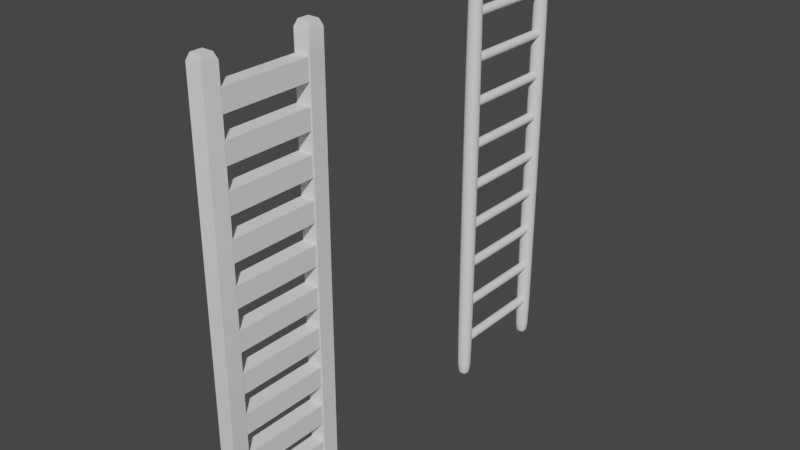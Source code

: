 # Source: BlenderLadder.blend  (saved by Blender 3.4.6; exported with 4.5.12 LTS)
import bpy
from mathutils import Matrix  # noqa: F401  (used for matrix-valued properties, if any)

bpy.ops.wm.read_factory_settings(use_empty=True)
scene = bpy.context.scene
scene.name = 'Scene'

# ---- collections
col_collection = bpy.data.collections.new('Collection'); scene.collection.children.link(col_collection)

# ---- node groups
ng_auto_smooth = bpy.data.node_groups.new('Auto Smooth', 'GeometryNodeTree')
_s = ng_auto_smooth.interface.new_socket(name='Geometry', in_out='OUTPUT', socket_type='NodeSocketGeometry')
_s = ng_auto_smooth.interface.new_socket(name='Geometry', in_out='INPUT', socket_type='NodeSocketGeometry')
_s = ng_auto_smooth.interface.new_socket(name='Angle', in_out='INPUT', socket_type='NodeSocketFloat')
_s.subtype = 'ANGLE'
_s.min_value = 0.0
_s.max_value = 3.142
ng_auto_smooth.is_modifier = True
_N = ng_auto_smooth.nodes; _L = ng_auto_smooth.links
n0 = _N.new('NodeGroupOutput'); n0.name = 'Group Output'; n0.location = (480, -100)
n1 = _N.new('NodeGroupInput'); n1.name = 'Group Input'; n1.location = (-420, -300)
n2 = _N.new('NodeGroupInput'); n2.name = 'Group Input.001'; n2.location = (-60, -100)
n3 = _N.new('GeometryNodeSetShadeSmooth'); n3.name = 'Set Shade Smooth'; n3.location = (120, -100)
n3.domain = 'EDGE'
n4 = _N.new('GeometryNodeSetShadeSmooth'); n4.name = 'Set Shade Smooth.001'; n4.location = (300, -100)
n5 = _N.new('GeometryNodeInputMeshEdgeAngle'); n5.name = 'Edge Angle'; n5.location = (-420, -220)
n6 = _N.new('GeometryNodeInputEdgeSmooth'); n6.name = 'Is Edge Smooth'; n6.location = (-60, -160)
n7 = _N.new('GeometryNodeInputShadeSmooth'); n7.name = 'Is Face Smooth'; n7.location = (-240, -340)
n8 = _N.new('FunctionNodeBooleanMath'); n8.name = 'Boolean Math'; n8.location = (-60, -220)
n9 = _N.new('FunctionNodeCompare'); n9.name = 'Compare'; n9.location = (-240, -180)
n9.operation = 'LESS_EQUAL'
_L.new(n5.outputs[0], n9.inputs[0])
_L.new(n4.outputs[0], n0.inputs[0])
_L.new(n1.outputs[1], n9.inputs[1])
_L.new(n9.outputs[0], n8.inputs[0])
_L.new(n7.outputs[0], n8.inputs[1])
_L.new(n2.outputs[0], n3.inputs[0])
_L.new(n6.outputs[0], n3.inputs[1])
_L.new(n3.outputs[0], n4.inputs[0])
_L.new(n8.outputs[0], n3.inputs[2])
n0.is_active_output = True

# ---- world
world_world = bpy.data.worlds.new('World'); scene.world = world_world
world_world.use_nodes = True; world_world.node_tree.nodes.clear()
_N = world_world.node_tree.nodes; _L = world_world.node_tree.links
n0 = _N.new('ShaderNodeOutputWorld'); n0.name = 'World Output'; n0.location = (300, 300)
n1 = _N.new('ShaderNodeBackground'); n1.name = 'Background'; n1.location = (10, 300)
n1.inputs[0].default_value = (0.05088, 0.05088, 0.05088, 1.0)
_L.new(n1.outputs[0], n0.inputs[0])
n0.is_active_output = True
world_world.color = (0.05088, 0.05088, 0.05088)
world_world.use_sun_shadow = False
world_world.sun_shadow_jitter_overblur = 0.0

# ---- meshes
me_plane = bpy.data.meshes.new('Plane')
me_plane.from_pydata([(-0.1875, 1.387, 0.0), (0.1875, 1.387, 0.0), (-0.1875, 1.762, 0.0), (0.1875, 1.762, 0.0), (-0.2009, -1.582, 0.009185), (0.1741, -1.582, 0.009185), (-0.2009, -1.207, 0.009185), (0.1741, -1.207, 0.009185), (-0.2261, 1.348, 0.1795), (0.2261, 1.348, 0.1795), (-0.2261, 1.801, 0.1795), (0.2261, 1.801, 0.1795), (-0.2396, -1.621, 0.1887), (0.2127, -1.621, 0.1887), (-0.2396, -1.169, 0.1887), (0.2127, -1.169, 0.1887), (-0.2261, 1.348, 12.13), (0.2261, 1.348, 12.13), (-0.2261, 1.801, 12.13), (0.2261, 1.801, 12.13), (-0.2396, -1.621, 12.14), (0.2127, -1.621, 12.14), (-0.2396, -1.169, 12.14), (0.2127, -1.169, 12.14), (-0.1576, 1.417, 12.31), (0.1576, 1.417, 12.31), (-0.1576, 1.732, 12.31), (0.1576, 1.732, 12.31), (-0.171, -1.553, 12.32), (0.1442, -1.553, 12.32), (-0.171, -1.237, 12.32), (0.1442, -1.237, 12.32), (-0.2261, 1.801, 0.7486), (-0.2261, 1.801, 1.318), (-0.2261, 1.801, 1.887), (-0.2261, 1.801, 2.456), (-0.2261, 1.801, 3.025), (-0.2261, 1.801, 3.594), (-0.2261, 1.801, 4.163), (-0.2261, 1.801, 4.732), (-0.2261, 1.801, 5.301), (-0.2261, 1.801, 5.87), (-0.2261, 1.801, 6.439), (-0.2261, 1.801, 7.008), (-0.2261, 1.801, 7.577), (-0.2261, 1.801, 8.146), (-0.2261, 1.801, 8.716), (-0.2261, 1.801, 9.285), (-0.2261, 1.801, 9.854), (-0.2261, 1.801, 10.42), (-0.2261, 1.801, 10.99), (-0.2261, 1.801, 11.56), (0.2261, 1.801, 11.56), (0.2261, 1.801, 10.99), (0.2261, 1.801, 10.42), (0.2261, 1.801, 9.854), (0.2261, 1.801, 9.285), (0.2261, 1.801, 8.716), (0.2261, 1.801, 8.146), (0.2261, 1.801, 7.577), (0.2261, 1.801, 7.008), (0.2261, 1.801, 6.439), (0.2261, 1.801, 5.87), (0.2261, 1.801, 5.301), (0.2261, 1.801, 4.732), (0.2261, 1.801, 4.163), (0.2261, 1.801, 3.594), (0.2261, 1.801, 3.025), (0.2261, 1.801, 2.456), (0.2261, 1.801, 1.887), (0.2261, 1.801, 1.318), (0.2261, 1.801, 0.7486), (0.2261, 1.348, 0.7486), (0.2261, 1.348, 1.318), (0.2261, 1.348, 1.887), (0.2261, 1.348, 2.456), (0.2261, 1.348, 3.025), (0.2261, 1.348, 3.594), (0.2261, 1.348, 4.163), (0.2261, 1.348, 4.732), (0.2261, 1.348, 5.301), (0.2261, 1.348, 5.87), (0.2261, 1.348, 6.439), (0.2261, 1.348, 7.008), (0.2261, 1.348, 7.577), (0.2261, 1.348, 8.146), (0.2261, 1.348, 8.716), (0.2261, 1.348, 9.285), (0.2261, 1.348, 9.854), (0.2261, 1.348, 10.42), (0.2261, 1.348, 10.99), (0.2261, 1.348, 11.56), (-0.2261, 1.348, 11.56), (-0.2261, 1.348, 10.99), (-0.2261, 1.348, 10.42), (-0.2261, 1.348, 9.854), (-0.2261, 1.348, 9.285), (-0.2261, 1.348, 8.716), (-0.2261, 1.348, 8.146), (-0.2261, 1.348, 7.577), (-0.2261, 1.348, 7.008), (-0.2261, 1.348, 6.439), (-0.2261, 1.348, 5.87), (-0.2261, 1.348, 5.301), (-0.2261, 1.348, 4.732), (-0.2261, 1.348, 4.163), (-0.2261, 1.348, 3.594), (-0.2261, 1.348, 3.025), (-0.2261, 1.348, 2.456), (-0.2261, 1.348, 1.887), (-0.2261, 1.348, 1.318), (-0.2261, 1.348, 0.7486), (-0.1653, 1.387, 0.0), (-0.1653, 1.762, 0.0), (-0.1994, 1.348, 0.1795), (-0.1994, 1.801, 0.1795), (-0.1994, 1.348, 12.13), (-0.1994, 1.801, 12.13), (-0.139, 1.417, 12.31), (-0.139, 1.732, 12.31), (-0.1994, 1.348, 0.7486), (-0.1994, 1.348, 1.318), (-0.1994, 1.348, 1.887), (-0.1994, 1.348, 2.456), (-0.1994, 1.348, 3.025), (-0.1994, 1.348, 3.594), (-0.1994, 1.348, 4.163), (-0.1994, 1.348, 4.732), (-0.1994, 1.348, 5.301), (-0.1994, 1.348, 5.87), (-0.1994, 1.348, 6.439), (-0.1994, 1.348, 7.008), (-0.1994, 1.348, 7.577), (-0.1994, 1.348, 8.146), (-0.1994, 1.348, 8.716), (-0.1994, 1.348, 9.285), (-0.1994, 1.348, 9.854), (-0.1994, 1.348, 10.42), (-0.1994, 1.348, 10.99), (-0.1994, 1.348, 11.56), (-0.1994, 1.801, 0.7486), (-0.1994, 1.801, 1.318), (-0.1994, 1.801, 1.887), (-0.1994, 1.801, 2.456), (-0.1994, 1.801, 3.025), (-0.1994, 1.801, 3.594), (-0.1994, 1.801, 4.163), (-0.1994, 1.801, 4.732), (-0.1994, 1.801, 5.301), (-0.1994, 1.801, 5.87), (-0.1994, 1.801, 6.439), (-0.1994, 1.801, 7.008), (-0.1994, 1.801, 7.577), (-0.1994, 1.801, 8.146), (-0.1994, 1.801, 8.716), (-0.1994, 1.801, 9.285), (-0.1994, 1.801, 9.854), (-0.1994, 1.801, 10.42), (-0.1994, 1.801, 10.99), (-0.1994, 1.801, 11.56), (0.1689, 1.387, 0.0), (0.2036, 1.348, 0.1795), (0.2036, 1.348, 12.13), (0.1419, 1.417, 12.31), (0.2036, 1.801, 0.7486), (0.2036, 1.801, 1.318), (0.2036, 1.801, 1.887), (0.2036, 1.801, 2.456), (0.2036, 1.801, 3.025), (0.2036, 1.801, 3.594), (0.2036, 1.801, 4.163), (0.2036, 1.801, 4.732), (0.2036, 1.801, 5.301), (0.2036, 1.801, 5.87), (0.2036, 1.801, 6.439), (0.2036, 1.801, 7.008), (0.2036, 1.801, 7.577), (0.2036, 1.801, 8.146), (0.2036, 1.801, 8.716), (0.2036, 1.801, 9.285), (0.2036, 1.801, 9.854), (0.2036, 1.801, 10.42), (0.2036, 1.801, 10.99), (0.2036, 1.801, 11.56), (0.1689, 1.762, 0.0), (0.2036, 1.801, 0.1795), (0.2036, 1.801, 12.13), (0.1419, 1.732, 12.31), (0.2036, 1.348, 0.7486), (0.2036, 1.348, 1.318), (0.2036, 1.348, 1.887), (0.2036, 1.348, 2.456), (0.2036, 1.348, 3.025), (0.2036, 1.348, 3.594), (0.2036, 1.348, 4.163), (0.2036, 1.348, 4.732), (0.2036, 1.348, 5.301), (0.2036, 1.348, 5.87), (0.2036, 1.348, 6.439), (0.2036, 1.348, 7.008), (0.2036, 1.348, 7.577), (0.2036, 1.348, 8.146), (0.2036, 1.348, 8.716), (0.2036, 1.348, 9.285), (0.2036, 1.348, 9.854), (0.2036, 1.348, 10.42), (0.2036, 1.348, 10.99), (0.2036, 1.348, 11.56), (0.2036, -1.257, 0.7486), (-0.1994, -1.257, 0.7486), (0.2036, -1.257, 1.318), (-0.1994, -1.257, 1.318), (0.2036, -1.257, 1.887), (-0.1994, -1.257, 1.887), (0.2036, -1.257, 2.456), (-0.1994, -1.257, 2.456), (0.2036, -1.257, 3.025), (-0.1994, -1.257, 3.025), (0.2036, -1.257, 3.594), (-0.1994, -1.257, 3.594), (0.2036, -1.257, 4.163), (-0.1994, -1.257, 4.163), (0.2036, -1.257, 4.732), (-0.1994, -1.257, 4.732), (0.2036, -1.257, 5.301), (-0.1994, -1.257, 5.301), (0.2036, -1.257, 5.87), (-0.1994, -1.257, 5.87), (0.2036, -1.257, 6.439), (-0.1994, -1.257, 6.439), (0.2036, -1.257, 7.008), (-0.1994, -1.257, 7.008), (0.2036, -1.257, 7.577), (-0.1994, -1.257, 7.577), (0.2036, -1.257, 8.146), (-0.1994, -1.257, 8.146), (0.2036, -1.257, 8.716), (-0.1994, -1.257, 8.716), (0.2036, -1.257, 9.285), (-0.1994, -1.257, 9.285), (0.2036, -1.257, 9.854), (-0.1994, -1.257, 9.854), (0.2036, -1.257, 10.42), (-0.1994, -1.257, 10.42), (0.2036, -1.257, 10.99), (-0.1994, -1.257, 10.99), (0.2036, -1.257, 11.56), (-0.1994, -1.257, 11.56)], [], [(160, 184, 3, 1), (4, 6, 7, 5), (12, 13, 21, 20), (15, 14, 22, 23), (6, 4, 12, 14), (1, 3, 11, 9), (2, 0, 8, 10), (7, 6, 14, 15), (4, 5, 13, 12), (113, 2, 10, 115), (160, 1, 9, 161), (5, 7, 15, 13), (18, 16, 24, 26), (17, 19, 27, 25), (159, 51, 18, 117), (207, 91, 17, 162), (13, 15, 23, 21), (14, 12, 20, 22), (91, 52, 19, 17), (51, 92, 16, 18), (163, 25, 27, 187), (28, 29, 31, 30), (23, 22, 30, 31), (20, 21, 29, 28), (117, 18, 26, 119), (162, 17, 25, 163), (21, 23, 31, 29), (22, 20, 28, 30), (10, 8, 111, 32), (32, 111, 110, 33), (33, 110, 109, 34), (34, 109, 108, 35), (35, 108, 107, 36), (36, 107, 106, 37), (37, 106, 105, 38), (38, 105, 104, 39), (39, 104, 103, 40), (40, 103, 102, 41), (41, 102, 101, 42), (42, 101, 100, 43), (43, 100, 99, 44), (44, 99, 98, 45), (45, 98, 97, 46), (46, 97, 96, 47), (47, 96, 95, 48), (48, 95, 94, 49), (49, 94, 93, 50), (50, 93, 92, 51), (9, 11, 71, 72), (72, 71, 70, 73), (73, 70, 69, 74), (74, 69, 68, 75), (75, 68, 67, 76), (76, 67, 66, 77), (77, 66, 65, 78), (78, 65, 64, 79), (79, 64, 63, 80), (80, 63, 62, 81), (81, 62, 61, 82), (82, 61, 60, 83), (83, 60, 59, 84), (84, 59, 58, 85), (85, 58, 57, 86), (86, 57, 56, 87), (87, 56, 55, 88), (88, 55, 54, 89), (89, 54, 53, 90), (90, 53, 52, 91), (161, 9, 72, 188), (188, 72, 73, 189), (189, 73, 74, 190), (190, 74, 75, 191), (191, 75, 76, 192), (192, 76, 77, 193), (193, 77, 78, 194), (194, 78, 79, 195), (195, 79, 80, 196), (196, 80, 81, 197), (197, 81, 82, 198), (198, 82, 83, 199), (199, 83, 84, 200), (200, 84, 85, 201), (201, 85, 86, 202), (202, 86, 87, 203), (203, 87, 88, 204), (204, 88, 89, 205), (205, 89, 90, 206), (206, 90, 91, 207), (115, 10, 32, 140), (140, 32, 33, 141), (141, 33, 34, 142), (142, 34, 35, 143), (143, 35, 36, 144), (144, 36, 37, 145), (145, 37, 38, 146), (146, 38, 39, 147), (147, 39, 40, 148), (148, 40, 41, 149), (149, 41, 42, 150), (150, 42, 43, 151), (151, 43, 44, 152), (152, 44, 45, 153), (153, 45, 46, 154), (154, 46, 47, 155), (155, 47, 48, 156), (156, 48, 49, 157), (157, 49, 50, 158), (158, 50, 51, 159), (182, 158, 159, 183), (181, 157, 158, 182), (180, 156, 157, 181), (179, 155, 156, 180), (178, 154, 155, 179), (177, 153, 154, 178), (176, 152, 153, 177), (175, 151, 152, 176), (174, 150, 151, 175), (173, 149, 150, 174), (172, 148, 149, 173), (171, 147, 148, 172), (170, 146, 147, 171), (169, 145, 146, 170), (168, 144, 145, 169), (167, 143, 144, 168), (166, 142, 143, 167), (165, 141, 142, 166), (164, 140, 141, 165), (185, 115, 140, 164), (93, 138, 139, 92), (94, 137, 138, 93), (95, 136, 137, 94), (96, 135, 136, 95), (97, 134, 135, 96), (98, 133, 134, 97), (99, 132, 133, 98), (100, 131, 132, 99), (101, 130, 131, 100), (102, 129, 130, 101), (103, 128, 129, 102), (104, 127, 128, 103), (105, 126, 127, 104), (106, 125, 126, 105), (107, 124, 125, 106), (108, 123, 124, 107), (109, 122, 123, 108), (110, 121, 122, 109), (111, 120, 121, 110), (8, 114, 120, 111), (16, 116, 118, 24), (186, 117, 119, 187), (24, 118, 119, 26), (92, 139, 116, 16), (183, 159, 117, 186), (0, 112, 114, 8), (184, 113, 115, 185), (0, 2, 113, 112), (3, 184, 185, 11), (52, 183, 186, 19), (19, 186, 187, 27), (11, 185, 164, 71), (71, 164, 165, 70), (70, 165, 166, 69), (69, 166, 167, 68), (68, 167, 168, 67), (67, 168, 169, 66), (66, 169, 170, 65), (65, 170, 171, 64), (64, 171, 172, 63), (63, 172, 173, 62), (62, 173, 174, 61), (61, 174, 175, 60), (60, 175, 176, 59), (59, 176, 177, 58), (58, 177, 178, 57), (57, 178, 179, 56), (56, 179, 180, 55), (55, 180, 181, 54), (54, 181, 182, 53), (53, 182, 183, 52), (197, 129, 227, 226), (137, 205, 206, 138), (123, 122, 213, 215), (135, 203, 204, 136), (137, 136, 241, 243), (133, 201, 202, 134), (196, 197, 226, 224), (131, 199, 200, 132), (128, 196, 224, 225), (129, 197, 198, 130), (195, 127, 223, 222), (127, 195, 196, 128), (125, 124, 217, 219), (125, 193, 194, 126), (139, 138, 245, 247), (123, 191, 192, 124), (198, 199, 230, 228), (121, 189, 190, 122), (126, 194, 220, 221), (114, 161, 188, 120), (116, 162, 163, 118), (118, 163, 187, 119), (139, 207, 162, 116), (112, 160, 161, 114), (112, 113, 184, 160), (245, 244, 246, 247), (241, 240, 242, 243), (237, 236, 238, 239), (233, 232, 234, 235), (229, 228, 230, 231), (225, 224, 226, 227), (221, 220, 222, 223), (217, 216, 218, 219), (213, 212, 214, 215), (209, 208, 210, 211), (130, 198, 228, 229), (194, 195, 222, 220), (135, 134, 237, 239), (121, 120, 209, 211), (199, 131, 231, 230), (206, 207, 246, 244), (132, 200, 232, 233), (192, 193, 218, 216), (133, 132, 233, 235), (201, 133, 235, 234), (120, 188, 208, 209), (204, 205, 242, 240), (134, 202, 236, 237), (190, 191, 214, 212), (131, 130, 229, 231), (189, 121, 211, 210), (203, 135, 239, 238), (122, 190, 212, 213), (202, 203, 238, 236), (136, 204, 240, 241), (188, 189, 210, 208), (129, 128, 225, 227), (191, 123, 215, 214), (205, 137, 243, 242), (124, 192, 216, 217), (200, 201, 234, 232), (138, 206, 244, 245), (127, 126, 221, 223), (193, 125, 219, 218), (207, 139, 247, 246)])
me_plane.polygons.foreach_set('use_smooth', [True] * 244)
_uv = me_plane.uv_layers.new(name='UVMap')
_uv.uv.foreach_set('vector', [0.9502, 0.0, 0.9502, 1.0, 1.0, 1.0, 1.0, 0.0, 0.0, 0.0, 0.0, 1.0, 1.0, 1.0, 1.0, 0.0, 0.0, 0.0, 1.0, 0.0, 1.0, 0.0, 0.0, 0.0, 1.0, 1.0, 0.0, 1.0, 0.0, 1.0, 1.0, 1.0, 0.0, 1.0, 0.0, 0.0, 0.0, 0.0, 0.0, 1.0, 1.0, 0.0, 1.0, 1.0, 1.0, 1.0, 1.0, 0.0, 0.0, 1.0, 0.0, 0.0, 0.0, 0.0, 0.0, 1.0, 1.0, 1.0, 0.0, 1.0, 0.0, 1.0, 1.0, 1.0, 0.0, 0.0, 1.0, 0.0, 1.0, 0.0, 0.0, 0.0, 0.05912, 1.0, 0.0, 1.0, 0.0, 1.0, 0.05912, 1.0, 0.9502, 0.0, 1.0, 0.0, 1.0, 0.0, 0.9502, 0.0, 1.0, 0.0, 1.0, 1.0, 1.0, 1.0, 1.0, 0.0, 0.0, 1.0, 0.0, 0.0, 0.0, 0.0, 0.0, 1.0, 1.0, 0.0, 1.0, 1.0, 1.0, 1.0, 1.0, 0.0, 0.05912, 1.0, 0.0, 1.0, 0.0, 1.0, 0.05912, 1.0, 0.9502, 0.0, 1.0, 0.0, 1.0, 0.0, 0.9502, 0.0, 1.0, 0.0, 1.0, 1.0, 1.0, 1.0, 1.0, 0.0, 0.0, 1.0, 0.0, 0.0, 0.0, 0.0, 0.0, 1.0, 1.0, 0.0, 1.0, 1.0, 1.0, 1.0, 1.0, 0.0, 0.0, 1.0, 0.0, 0.0, 0.0, 0.0, 0.0, 1.0, 0.9502, 0.0, 1.0, 0.0, 1.0, 1.0, 0.9502, 1.0, 0.0, 0.0, 1.0, 0.0, 1.0, 1.0, 0.0, 1.0, 1.0, 1.0, 0.0, 1.0, 0.0, 1.0, 1.0, 1.0, 0.0, 0.0, 1.0, 0.0, 1.0, 0.0, 0.0, 0.0, 0.05912, 1.0, 0.0, 1.0, 0.0, 1.0, 0.05912, 1.0, 0.9502, 0.0, 1.0, 0.0, 1.0, 0.0, 0.9502, 0.0, 1.0, 0.0, 1.0, 1.0, 1.0, 1.0, 1.0, 0.0, 0.0, 1.0, 0.0, 0.0, 0.0, 0.0, 0.0, 1.0, 0.0, 1.0, 0.0, 0.0, 0.0, 0.0, 0.0, 1.0, 0.0, 1.0, 0.0, 0.0, 0.0, 0.0, 0.0, 1.0, 0.0, 1.0, 0.0, 0.0, 0.0, 0.0, 0.0, 1.0, 0.0, 1.0, 0.0, 0.0, 0.0, 0.0, 0.0, 1.0, 0.0, 1.0, 0.0, 0.0, 0.0, 0.0, 0.0, 1.0, 0.0, 1.0, 0.0, 0.0, 0.0, 0.0, 0.0, 1.0, 0.0, 1.0, 0.0, 0.0, 0.0, 0.0, 0.0, 1.0, 0.0, 1.0, 0.0, 0.0, 0.0, 0.0, 0.0, 1.0, 0.0, 1.0, 0.0, 0.0, 0.0, 0.0, 0.0, 1.0, 0.0, 1.0, 0.0, 0.0, 0.0, 0.0, 0.0, 1.0, 0.0, 1.0, 0.0, 0.0, 0.0, 0.0, 0.0, 1.0, 0.0, 1.0, 0.0, 0.0, 0.0, 0.0, 0.0, 1.0, 0.0, 1.0, 0.0, 0.0, 0.0, 0.0, 0.0, 1.0, 0.0, 1.0, 0.0, 0.0, 0.0, 0.0, 0.0, 1.0, 0.0, 1.0, 0.0, 0.0, 0.0, 0.0, 0.0, 1.0, 0.0, 1.0, 0.0, 0.0, 0.0, 0.0, 0.0, 1.0, 0.0, 1.0, 0.0, 0.0, 0.0, 0.0, 0.0, 1.0, 0.0, 1.0, 0.0, 0.0, 0.0, 0.0, 0.0, 1.0, 0.0, 1.0, 0.0, 0.0, 0.0, 0.0, 0.0, 1.0, 0.0, 1.0, 0.0, 0.0, 0.0, 0.0, 0.0, 1.0, 1.0, 0.0, 1.0, 1.0, 1.0, 1.0, 1.0, 0.0, 1.0, 0.0, 1.0, 1.0, 1.0, 1.0, 1.0, 0.0, 1.0, 0.0, 1.0, 1.0, 1.0, 1.0, 1.0, 0.0, 1.0, 0.0, 1.0, 1.0, 1.0, 1.0, 1.0, 0.0, 1.0, 0.0, 1.0, 1.0, 1.0, 1.0, 1.0, 0.0, 1.0, 0.0, 1.0, 1.0, 1.0, 1.0, 1.0, 0.0, 1.0, 0.0, 1.0, 1.0, 1.0, 1.0, 1.0, 0.0, 1.0, 0.0, 1.0, 1.0, 1.0, 1.0, 1.0, 0.0, 1.0, 0.0, 1.0, 1.0, 1.0, 1.0, 1.0, 0.0, 1.0, 0.0, 1.0, 1.0, 1.0, 1.0, 1.0, 0.0, 1.0, 0.0, 1.0, 1.0, 1.0, 1.0, 1.0, 0.0, 1.0, 0.0, 1.0, 1.0, 1.0, 1.0, 1.0, 0.0, 1.0, 0.0, 1.0, 1.0, 1.0, 1.0, 1.0, 0.0, 1.0, 0.0, 1.0, 1.0, 1.0, 1.0, 1.0, 0.0, 1.0, 0.0, 1.0, 1.0, 1.0, 1.0, 1.0, 0.0, 1.0, 0.0, 1.0, 1.0, 1.0, 1.0, 1.0, 0.0, 1.0, 0.0, 1.0, 1.0, 1.0, 1.0, 1.0, 0.0, 1.0, 0.0, 1.0, 1.0, 1.0, 1.0, 1.0, 0.0, 1.0, 0.0, 1.0, 1.0, 1.0, 1.0, 1.0, 0.0, 1.0, 0.0, 1.0, 1.0, 1.0, 1.0, 1.0, 0.0, 0.9502, 0.0, 1.0, 0.0, 1.0, 0.0, 0.9502, 0.0, 0.9502, 0.0, 1.0, 0.0, 1.0, 0.0, 0.9502, 0.0, 0.9502, 0.0, 1.0, 0.0, 1.0, 0.0, 0.9502, 0.0, 0.9502, 0.0, 1.0, 0.0, 1.0, 0.0, 0.9502, 0.0, 0.9502, 0.0, 1.0, 0.0, 1.0, 0.0, 0.9502, 0.0, 0.9502, 0.0, 1.0, 0.0, 1.0, 0.0, 0.9502, 0.0, 0.9502, 0.0, 1.0, 0.0, 1.0, 0.0, 0.9502, 0.0, 0.9502, 0.0, 1.0, 0.0, 1.0, 0.0, 0.9502, 0.0, 0.9502, 0.0, 1.0, 0.0, 1.0, 0.0, 0.9502, 0.0, 0.9502, 0.0, 1.0, 0.0, 1.0, 0.0, 0.9502, 0.0, 0.9502, 0.0, 1.0, 0.0, 1.0, 0.0, 0.9502, 0.0, 0.9502, 0.0, 1.0, 0.0, 1.0, 0.0, 0.9502, 0.0, 0.9502, 0.0, 1.0, 0.0, 1.0, 0.0, 0.9502, 0.0, 0.9502, 0.0, 1.0, 0.0, 1.0, 0.0, 0.9502, 0.0, 0.9502, 0.0, 1.0, 0.0, 1.0, 0.0, 0.9502, 0.0, 0.9502, 0.0, 1.0, 0.0, 1.0, 0.0, 0.9502, 0.0, 0.9502, 0.0, 1.0, 0.0, 1.0, 0.0, 0.9502, 0.0, 0.9502, 0.0, 1.0, 0.0, 1.0, 0.0, 0.9502, 0.0, 0.9502, 0.0, 1.0, 0.0, 1.0, 0.0, 0.9502, 0.0, 0.9502, 0.0, 1.0, 0.0, 1.0, 0.0, 0.9502, 0.0, 0.05912, 1.0, 0.0, 1.0, 0.0, 1.0, 0.05912, 1.0, 0.05912, 1.0, 0.0, 1.0, 0.0, 1.0, 0.05912, 1.0, 0.05912, 1.0, 0.0, 1.0, 0.0, 1.0, 0.05912, 1.0, 0.05912, 1.0, 0.0, 1.0, 0.0, 1.0, 0.05912, 1.0, 0.05912, 1.0, 0.0, 1.0, 0.0, 1.0, 0.05912, 1.0, 0.05912, 1.0, 0.0, 1.0, 0.0, 1.0, 0.05912, 1.0, 0.05912, 1.0, 0.0, 1.0, 0.0, 1.0, 0.05912, 1.0, 0.05912, 1.0, 0.0, 1.0, 0.0, 1.0, 0.05912, 1.0, 0.05912, 1.0, 0.0, 1.0, 0.0, 1.0, 0.05912, 1.0, 0.05912, 1.0, 0.0, 1.0, 0.0, 1.0, 0.05912, 1.0, 0.05912, 1.0, 0.0, 1.0, 0.0, 1.0, 0.05912, 1.0, 0.05912, 1.0, 0.0, 1.0, 0.0, 1.0, 0.05912, 1.0, 0.05912, 1.0, 0.0, 1.0, 0.0, 1.0, 0.05912, 1.0, 0.05912, 1.0, 0.0, 1.0, 0.0, 1.0, 0.05912, 1.0, 0.05912, 1.0, 0.0, 1.0, 0.0, 1.0, 0.05912, 1.0, 0.05912, 1.0, 0.0, 1.0, 0.0, 1.0, 0.05912, 1.0, 0.05912, 1.0, 0.0, 1.0, 0.0, 1.0, 0.05912, 1.0, 0.05912, 1.0, 0.0, 1.0, 0.0, 1.0, 0.05912, 1.0, 0.05912, 1.0, 0.0, 1.0, 0.0, 1.0, 0.05912, 1.0, 0.05912, 1.0, 0.0, 1.0, 0.0, 1.0, 0.05912, 1.0, 0.9502, 1.0, 0.05912, 1.0, 0.05912, 1.0, 0.9502, 1.0, 0.9502, 1.0, 0.05912, 1.0, 0.05912, 1.0, 0.9502, 1.0, 0.9502, 1.0, 0.05912, 1.0, 0.05912, 1.0, 0.9502, 1.0, 0.9502, 1.0, 0.05912, 1.0, 0.05912, 1.0, 0.9502, 1.0, 0.9502, 1.0, 0.05912, 1.0, 0.05912, 1.0, 0.9502, 1.0, 0.9502, 1.0, 0.05912, 1.0, 0.05912, 1.0, 0.9502, 1.0, 0.9502, 1.0, 0.05912, 1.0, 0.05912, 1.0, 0.9502, 1.0, 0.9502, 1.0, 0.05912, 1.0, 0.05912, 1.0, 0.9502, 1.0, 0.9502, 1.0, 0.05912, 1.0, 0.05912, 1.0, 0.9502, 1.0, 0.9502, 1.0, 0.05912, 1.0, 0.05912, 1.0, 0.9502, 1.0, 0.9502, 1.0, 0.05912, 1.0, 0.05912, 1.0, 0.9502, 1.0, 0.9502, 1.0, 0.05912, 1.0, 0.05912, 1.0, 0.9502, 1.0, 0.9502, 1.0, 0.05912, 1.0, 0.05912, 1.0, 0.9502, 1.0, 0.9502, 1.0, 0.05912, 1.0, 0.05912, 1.0, 0.9502, 1.0, 0.9502, 1.0, 0.05912, 1.0, 0.05912, 1.0, 0.9502, 1.0, 0.9502, 1.0, 0.05912, 1.0, 0.05912, 1.0, 0.9502, 1.0, 0.9502, 1.0, 0.05912, 1.0, 0.05912, 1.0, 0.9502, 1.0, 0.9502, 1.0, 0.05912, 1.0, 0.05912, 1.0, 0.9502, 1.0, 0.9502, 1.0, 0.05912, 1.0, 0.05912, 1.0, 0.9502, 1.0, 0.9502, 1.0, 0.05912, 1.0, 0.05912, 1.0, 0.9502, 1.0, 0.0, 0.0, 0.05912, 0.0, 0.05912, 0.0, 0.0, 0.0, 0.0, 0.0, 0.05912, 0.0, 0.05912, 0.0, 0.0, 0.0, 0.0, 0.0, 0.05912, 0.0, 0.05912, 0.0, 0.0, 0.0, 0.0, 0.0, 0.05912, 0.0, 0.05912, 0.0, 0.0, 0.0, 0.0, 0.0, 0.05912, 0.0, 0.05912, 0.0, 0.0, 0.0, 0.0, 0.0, 0.05912, 0.0, 0.05912, 0.0, 0.0, 0.0, 0.0, 0.0, 0.05912, 0.0, 0.05912, 0.0, 0.0, 0.0, 0.0, 0.0, 0.05912, 0.0, 0.05912, 0.0, 0.0, 0.0, 0.0, 0.0, 0.05912, 0.0, 0.05912, 0.0, 0.0, 0.0, 0.0, 0.0, 0.05912, 0.0, 0.05912, 0.0, 0.0, 0.0, 0.0, 0.0, 0.05912, 0.0, 0.05912, 0.0, 0.0, 0.0, 0.0, 0.0, 0.05912, 0.0, 0.05912, 0.0, 0.0, 0.0, 0.0, 0.0, 0.05912, 0.0, 0.05912, 0.0, 0.0, 0.0, 0.0, 0.0, 0.05912, 0.0, 0.05912, 0.0, 0.0, 0.0, 0.0, 0.0, 0.05912, 0.0, 0.05912, 0.0, 0.0, 0.0, 0.0, 0.0, 0.05912, 0.0, 0.05912, 0.0, 0.0, 0.0, 0.0, 0.0, 0.05912, 0.0, 0.05912, 0.0, 0.0, 0.0, 0.0, 0.0, 0.05912, 0.0, 0.05912, 0.0, 0.0, 0.0, 0.0, 0.0, 0.05912, 0.0, 0.05912, 0.0, 0.0, 0.0, 0.0, 0.0, 0.05912, 0.0, 0.05912, 0.0, 0.0, 0.0, 0.0, 0.0, 0.05912, 0.0, 0.05912, 0.0, 0.0, 0.0, 0.9502, 1.0, 0.05912, 1.0, 0.05912, 1.0, 0.9502, 1.0, 0.0, 0.0, 0.05912, 0.0, 0.05912, 1.0, 0.0, 1.0, 0.0, 0.0, 0.05912, 0.0, 0.05912, 0.0, 0.0, 0.0, 0.9502, 1.0, 0.05912, 1.0, 0.05912, 1.0, 0.9502, 1.0, 0.0, 0.0, 0.05912, 0.0, 0.05912, 0.0, 0.0, 0.0, 0.9502, 1.0, 0.05912, 1.0, 0.05912, 1.0, 0.9502, 1.0, 0.0, 0.0, 0.0, 1.0, 0.05912, 1.0, 0.05912, 0.0, 1.0, 1.0, 0.9502, 1.0, 0.9502, 1.0, 1.0, 1.0, 1.0, 1.0, 0.9502, 1.0, 0.9502, 1.0, 1.0, 1.0, 1.0, 1.0, 0.9502, 1.0, 0.9502, 1.0, 1.0, 1.0, 1.0, 1.0, 0.9502, 1.0, 0.9502, 1.0, 1.0, 1.0, 1.0, 1.0, 0.9502, 1.0, 0.9502, 1.0, 1.0, 1.0, 1.0, 1.0, 0.9502, 1.0, 0.9502, 1.0, 1.0, 1.0, 1.0, 1.0, 0.9502, 1.0, 0.9502, 1.0, 1.0, 1.0, 1.0, 1.0, 0.9502, 1.0, 0.9502, 1.0, 1.0, 1.0, 1.0, 1.0, 0.9502, 1.0, 0.9502, 1.0, 1.0, 1.0, 1.0, 1.0, 0.9502, 1.0, 0.9502, 1.0, 1.0, 1.0, 1.0, 1.0, 0.9502, 1.0, 0.9502, 1.0, 1.0, 1.0, 1.0, 1.0, 0.9502, 1.0, 0.9502, 1.0, 1.0, 1.0, 1.0, 1.0, 0.9502, 1.0, 0.9502, 1.0, 1.0, 1.0, 1.0, 1.0, 0.9502, 1.0, 0.9502, 1.0, 1.0, 1.0, 1.0, 1.0, 0.9502, 1.0, 0.9502, 1.0, 1.0, 1.0, 1.0, 1.0, 0.9502, 1.0, 0.9502, 1.0, 1.0, 1.0, 1.0, 1.0, 0.9502, 1.0, 0.9502, 1.0, 1.0, 1.0, 1.0, 1.0, 0.9502, 1.0, 0.9502, 1.0, 1.0, 1.0, 1.0, 1.0, 0.9502, 1.0, 0.9502, 1.0, 1.0, 1.0, 1.0, 1.0, 0.9502, 1.0, 0.9502, 1.0, 1.0, 1.0, 1.0, 1.0, 0.9502, 1.0, 0.9502, 1.0, 1.0, 1.0, 1.0, 1.0, 0.9502, 1.0, 0.9502, 1.0, 1.0, 1.0, 1.0, 1.0, 0.9502, 1.0, 0.9502, 1.0, 1.0, 1.0, 0.9502, 0.0, 0.05912, 0.0, 0.05912, 0.0, 0.9502, 0.0, 0.05912, 0.0, 0.9502, 0.0, 0.9502, 0.0, 0.05912, 0.0, 0.05912, 0.0, 0.05912, 0.0, 0.05912, 0.0, 0.05912, 0.0, 0.05912, 0.0, 0.9502, 0.0, 0.9502, 0.0, 0.05912, 0.0, 0.05912, 0.0, 0.05912, 0.0, 0.05912, 0.0, 0.05912, 0.0, 0.05912, 0.0, 0.9502, 0.0, 0.9502, 0.0, 0.05912, 0.0, 0.9502, 0.0, 0.9502, 0.0, 0.9502, 0.0, 0.9502, 0.0, 0.05912, 0.0, 0.9502, 0.0, 0.9502, 0.0, 0.05912, 0.0, 0.05912, 0.0, 0.9502, 0.0, 0.9502, 0.0, 0.05912, 0.0, 0.05912, 0.0, 0.9502, 0.0, 0.9502, 0.0, 0.05912, 0.0, 0.9502, 0.0, 0.05912, 0.0, 0.05912, 0.0, 0.9502, 0.0, 0.05912, 0.0, 0.9502, 0.0, 0.9502, 0.0, 0.05912, 0.0, 0.05912, 0.0, 0.05912, 0.0, 0.05912, 0.0, 0.05912, 0.0, 0.05912, 0.0, 0.9502, 0.0, 0.9502, 0.0, 0.05912, 0.0, 0.05912, 0.0, 0.05912, 0.0, 0.05912, 0.0, 0.05912, 0.0, 0.05912, 0.0, 0.9502, 0.0, 0.9502, 0.0, 0.05912, 0.0, 0.9502, 0.0, 0.9502, 0.0, 0.9502, 0.0, 0.9502, 0.0, 0.05912, 0.0, 0.9502, 0.0, 0.9502, 0.0, 0.05912, 0.0, 0.05912, 0.0, 0.9502, 0.0, 0.9502, 0.0, 0.05912, 0.0, 0.05912, 0.0, 0.9502, 0.0, 0.9502, 0.0, 0.05912, 0.0, 0.05912, 0.0, 0.9502, 0.0, 0.9502, 0.0, 0.05912, 0.0, 0.05912, 0.0, 0.9502, 0.0, 0.9502, 1.0, 0.05912, 1.0, 0.05912, 0.0, 0.9502, 0.0, 0.9502, 0.0, 0.05912, 0.0, 0.05912, 0.0, 0.9502, 0.0, 0.9502, 0.0, 0.05912, 0.0, 0.05912, 0.0, 0.05912, 1.0, 0.9502, 1.0, 0.9502, 0.0, 0.05912, 0.0, 0.9502, 0.0, 0.9502, 0.0, 0.05912, 0.0, 0.05912, 0.0, 0.9502, 0.0, 0.9502, 0.0, 0.05912, 0.0, 0.05912, 0.0, 0.9502, 0.0, 0.9502, 0.0, 0.05912, 0.0, 0.05912, 0.0, 0.9502, 0.0, 0.9502, 0.0, 0.05912, 0.0, 0.05912, 0.0, 0.9502, 0.0, 0.9502, 0.0, 0.05912, 0.0, 0.05912, 0.0, 0.9502, 0.0, 0.9502, 0.0, 0.05912, 0.0, 0.05912, 0.0, 0.9502, 0.0, 0.9502, 0.0, 0.05912, 0.0, 0.05912, 0.0, 0.9502, 0.0, 0.9502, 0.0, 0.05912, 0.0, 0.05912, 0.0, 0.9502, 0.0, 0.9502, 0.0, 0.05912, 0.0, 0.05912, 0.0, 0.9502, 0.0, 0.9502, 0.0, 0.05912, 0.0, 0.05912, 0.0, 0.9502, 0.0, 0.9502, 0.0, 0.05912, 0.0, 0.9502, 0.0, 0.9502, 0.0, 0.9502, 0.0, 0.9502, 0.0, 0.05912, 0.0, 0.05912, 0.0, 0.05912, 0.0, 0.05912, 0.0, 0.05912, 0.0, 0.05912, 0.0, 0.05912, 0.0, 0.05912, 0.0, 0.9502, 0.0, 0.05912, 0.0, 0.05912, 0.0, 0.9502, 0.0, 0.9502, 0.0, 0.9502, 0.0, 0.9502, 0.0, 0.9502, 0.0, 0.05912, 0.0, 0.9502, 0.0, 0.9502, 0.0, 0.05912, 0.0, 0.9502, 0.0, 0.9502, 0.0, 0.9502, 0.0, 0.9502, 0.0, 0.05912, 0.0, 0.05912, 0.0, 0.05912, 0.0, 0.05912, 0.0, 0.9502, 0.0, 0.05912, 0.0, 0.05912, 0.0, 0.9502, 0.0, 0.05912, 0.0, 0.9502, 0.0, 0.9502, 0.0, 0.05912, 0.0, 0.9502, 0.0, 0.9502, 0.0, 0.9502, 0.0, 0.9502, 0.0, 0.05912, 0.0, 0.9502, 0.0, 0.9502, 0.0, 0.05912, 0.0, 0.9502, 0.0, 0.9502, 0.0, 0.9502, 0.0, 0.9502, 0.0, 0.05912, 0.0, 0.05912, 0.0, 0.05912, 0.0, 0.05912, 0.0, 0.9502, 0.0, 0.05912, 0.0, 0.05912, 0.0, 0.9502, 0.0, 0.9502, 0.0, 0.05912, 0.0, 0.05912, 0.0, 0.9502, 0.0, 0.05912, 0.0, 0.9502, 0.0, 0.9502, 0.0, 0.05912, 0.0, 0.9502, 0.0, 0.9502, 0.0, 0.9502, 0.0, 0.9502, 0.0, 0.05912, 0.0, 0.9502, 0.0, 0.9502, 0.0, 0.05912, 0.0, 0.9502, 0.0, 0.9502, 0.0, 0.9502, 0.0, 0.9502, 0.0, 0.05912, 0.0, 0.05912, 0.0, 0.05912, 0.0, 0.05912, 0.0, 0.9502, 0.0, 0.05912, 0.0, 0.05912, 0.0, 0.9502, 0.0, 0.9502, 0.0, 0.05912, 0.0, 0.05912, 0.0, 0.9502, 0.0, 0.05912, 0.0, 0.9502, 0.0, 0.9502, 0.0, 0.05912, 0.0, 0.9502, 0.0, 0.9502, 0.0, 0.9502, 0.0, 0.9502, 0.0, 0.05912, 0.0, 0.9502, 0.0, 0.9502, 0.0, 0.05912, 0.0, 0.05912, 0.0, 0.05912, 0.0, 0.05912, 0.0, 0.05912, 0.0, 0.9502, 0.0, 0.05912, 0.0, 0.05912, 0.0, 0.9502, 0.0, 0.9502, 0.0, 0.05912, 0.0, 0.05912, 0.0, 0.9502, 0.0])
me_plane.update()
me_plane_001 = bpy.data.meshes.new('Plane.001')
me_plane_001.from_pydata([(-0.2009, 7.447, 0.009185), (0.1741, 7.447, 0.009185), (-0.2009, 7.822, 0.009185), (0.1741, 7.822, 0.009185), (-0.2396, 7.408, 0.1887), (0.2127, 7.408, 0.1887), (-0.2396, 7.861, 0.1887), (0.2127, 7.861, 0.1887), (-0.2009, 10.86, 0.009185), (-0.2396, 7.408, 12.14), (0.2127, 7.408, 12.14), (-0.2396, 7.861, 12.14), (0.2127, 7.861, 12.14), (-0.171, 7.477, 12.32), (0.1442, 7.477, 12.32), (-0.171, 7.792, 12.32), (0.1442, 7.792, 12.32), (0.1741, 10.49, 0.009185), (-0.2009, 10.49, 0.009185), (0.1442, 10.83, 12.32), (-0.171, 10.83, 12.32), (0.1442, 10.52, 12.32), (-0.171, 10.52, 12.32), (0.2127, 10.9, 12.14), (-0.2396, 10.9, 12.14), (0.2127, 10.45, 12.14), (-0.2396, 10.45, 12.14), (0.2127, 10.9, 0.1887), (-0.2396, 10.9, 0.1887), (0.2127, 10.45, 0.1887), (-0.2396, 10.45, 0.1887), (0.1741, 10.86, 0.009185)], [], [(0, 2, 3, 1), (4, 5, 10, 9), (7, 6, 11, 12), (2, 0, 4, 6), (3, 2, 6, 7), (0, 1, 5, 4), (1, 3, 7, 5), (8, 18, 30, 28), (5, 7, 12, 10), (6, 4, 9, 11), (13, 14, 16, 15), (12, 11, 15, 16), (9, 10, 14, 13), (10, 12, 16, 14), (11, 9, 13, 15), (17, 31, 27, 29), (31, 8, 28, 27), (24, 26, 22, 20), (25, 23, 19, 21), (26, 25, 21, 22), (23, 24, 20, 19), (22, 21, 19, 20), (28, 30, 26, 24), (29, 27, 23, 25), (18, 17, 29, 30), (18, 8, 31, 17), (30, 29, 25, 26), (27, 28, 24, 23)])
me_plane_001.polygons.foreach_set('use_smooth', [True] * 28)
_uv = me_plane_001.uv_layers.new(name='UVMap')
_uv.uv.foreach_set('vector', [0.0, 0.0, 0.0, 1.0, 1.0, 1.0, 1.0, 0.0, 0.0, 0.0, 1.0, 0.0, 1.0, 0.0, 0.0, 0.0, 1.0, 1.0, 0.0, 1.0, 0.0, 1.0, 1.0, 1.0, 0.0, 1.0, 0.0, 0.0, 0.0, 0.0, 0.0, 1.0, 1.0, 1.0, 0.0, 1.0, 0.0, 1.0, 1.0, 1.0, 0.0, 0.0, 1.0, 0.0, 1.0, 0.0, 0.0, 0.0, 1.0, 0.0, 1.0, 1.0, 1.0, 1.0, 1.0, 0.0, 0.0, 1.0, 0.0, 0.0, 0.0, 0.0, 0.0, 1.0, 1.0, 0.0, 1.0, 1.0, 1.0, 1.0, 1.0, 0.0, 0.0, 1.0, 0.0, 0.0, 0.0, 0.0, 0.0, 1.0, 0.0, 0.0, 1.0, 0.0, 1.0, 1.0, 0.0, 1.0, 1.0, 1.0, 0.0, 1.0, 0.0, 1.0, 1.0, 1.0, 0.0, 0.0, 1.0, 0.0, 1.0, 0.0, 0.0, 0.0, 1.0, 0.0, 1.0, 1.0, 1.0, 1.0, 1.0, 0.0, 0.0, 1.0, 0.0, 0.0, 0.0, 0.0, 0.0, 1.0, 1.0, 0.0, 1.0, 1.0, 1.0, 1.0, 1.0, 0.0, 1.0, 1.0, 0.0, 1.0, 0.0, 1.0, 1.0, 1.0, 0.0, 1.0, 0.0, 0.0, 0.0, 0.0, 0.0, 1.0, 1.0, 0.0, 1.0, 1.0, 1.0, 1.0, 1.0, 0.0, 0.0, 0.0, 1.0, 0.0, 1.0, 0.0, 0.0, 0.0, 1.0, 1.0, 0.0, 1.0, 0.0, 1.0, 1.0, 1.0, 0.0, 0.0, 1.0, 0.0, 1.0, 1.0, 0.0, 1.0, 0.0, 1.0, 0.0, 0.0, 0.0, 0.0, 0.0, 1.0, 1.0, 0.0, 1.0, 1.0, 1.0, 1.0, 1.0, 0.0, 0.0, 0.0, 1.0, 0.0, 1.0, 0.0, 0.0, 0.0, 0.0, 0.0, 0.0, 1.0, 1.0, 1.0, 1.0, 0.0, 0.0, 0.0, 1.0, 0.0, 1.0, 0.0, 0.0, 0.0, 1.0, 1.0, 0.0, 1.0, 0.0, 1.0, 1.0, 1.0])
me_plane_001.update()
me_plane_002 = bpy.data.meshes.new('Plane.002')
me_plane_002.from_pydata([(-0.1436, 10.55, 7.35), (-0.1411, 10.55, 7.375), (-0.1337, 10.55, 7.4), (-0.1216, 10.55, 7.422), (-0.1053, 10.55, 7.442), (-0.08554, 10.55, 7.458), (-0.06295, 10.55, 7.47), (-0.03844, 10.55, 7.478), (-0.01295, 10.55, 7.48), (0.01253, 10.55, 7.478), (0.03704, 10.55, 7.47), (0.05963, 10.55, 7.458), (0.07943, 10.55, 7.442), (0.09567, 10.55, 7.422), (0.1077, 10.55, 7.4), (0.1152, 10.55, 7.375), (0.1177, 10.55, 7.35), (0.1152, 10.55, 7.324), (0.1077, 10.55, 7.3), (0.09567, 10.55, 7.277), (0.07943, 10.55, 7.257), (0.05963, 10.55, 7.241), (0.03704, 10.55, 7.229), (0.01253, 10.55, 7.222), (-0.01295, 10.55, 7.219), (-0.03844, 10.55, 7.222), (-0.06295, 10.55, 7.229), (-0.08554, 10.55, 7.241), (-0.1053, 10.55, 7.257), (-0.1216, 10.55, 7.277), (-0.1337, 10.55, 7.3), (-0.1411, 10.55, 7.324), (-0.1417, 10.55, 6.096), (-0.1342, 10.55, 6.072), (-0.1222, 10.55, 6.049), (-0.1059, 10.55, 6.029), (-0.08613, 10.55, 6.013), (-0.06354, 10.55, 6.001), (-0.03903, 10.55, 5.993), (-0.01354, 10.55, 5.991), (0.01195, 10.55, 5.993), (0.03645, 10.55, 6.001), (0.05904, 10.55, 6.013), (0.07884, 10.55, 6.029), (0.09509, 10.55, 6.049), (0.1072, 10.55, 6.072), (0.1146, 10.55, 6.096), (0.1171, 10.55, 6.122), (0.1146, 10.55, 6.147), (0.1072, 10.55, 6.172), (0.09509, 10.55, 6.194), (0.07884, 10.55, 6.214), (0.05904, 10.55, 6.23), (0.03645, 10.55, 6.242), (0.01195, 10.55, 6.25), (-0.01354, 10.55, 6.252), (-0.03903, 10.55, 6.25), (-0.06354, 10.55, 6.242), (-0.08613, 10.55, 6.23), (-0.1059, 10.55, 6.214), (-0.1222, 10.55, 6.194), (-0.1342, 10.55, 6.172), (-0.1417, 10.55, 6.147), (-0.1442, 10.55, 6.122), (-0.1442, 10.55, 3.692), (-0.1417, 10.55, 3.717), (-0.1342, 10.55, 3.742), (-0.1222, 10.55, 3.764), (-0.1059, 10.55, 3.784), (-0.08613, 10.55, 3.8), (-0.06354, 10.55, 3.812), (-0.03903, 10.55, 3.82), (-0.01354, 10.55, 3.822), (0.01195, 10.55, 3.82), (0.03645, 10.55, 3.812), (0.05904, 10.55, 3.8), (0.07884, 10.55, 3.784), (0.09509, 10.55, 3.764), (0.1072, 10.55, 3.742), (0.1146, 10.55, 3.717), (0.1171, 10.55, 3.692), (0.1146, 10.55, 3.666), (0.1072, 10.55, 3.642), (0.09509, 10.55, 3.619), (0.07884, 10.55, 3.599), (0.05904, 10.55, 3.583), (0.03645, 10.55, 3.571), (0.01195, 10.55, 3.564), (-0.01354, 10.55, 3.561), (-0.03903, 10.55, 3.564), (-0.06354, 10.55, 3.571), (-0.08613, 10.55, 3.583), (-0.1059, 10.55, 3.599), (-0.1222, 10.55, 3.619), (-0.1342, 10.55, 3.642), (-0.1417, 10.55, 3.666), (-0.1411, 10.55, 4.894), (-0.1337, 10.55, 4.87), (-0.1216, 10.55, 4.847), (-0.1053, 10.55, 4.827), (-0.08554, 10.55, 4.811), (-0.06295, 10.55, 4.799), (-0.03844, 10.55, 4.792), (-0.01295, 10.55, 4.789), (0.01253, 10.55, 4.792), (0.03704, 10.55, 4.799), (0.05963, 10.55, 4.811), (0.07943, 10.55, 4.827), (0.09567, 10.55, 4.847), (0.1077, 10.55, 4.87), (0.1152, 10.55, 4.894), (0.1177, 10.55, 4.92), (0.1152, 10.55, 4.945), (0.1077, 10.55, 4.97), (0.09567, 10.55, 4.992), (0.07943, 10.55, 5.012), (0.05963, 10.55, 5.028), (0.03704, 10.55, 5.041), (0.01253, 10.55, 5.048), (-0.01295, 10.55, 5.05), (-0.03844, 10.55, 5.048), (-0.06295, 10.55, 5.041), (-0.08554, 10.55, 5.028), (-0.1053, 10.55, 5.012), (-0.1216, 10.55, 4.992), (-0.1337, 10.55, 4.97), (-0.1411, 10.55, 4.945), (-0.1436, 10.55, 4.92), (-0.1436, 10.55, 2.419), (-0.1411, 10.55, 2.445), (-0.1337, 10.55, 2.469), (-0.1216, 10.55, 2.492), (-0.1053, 10.55, 2.512), (-0.08554, 10.55, 2.528), (-0.06295, 10.55, 2.54), (-0.03844, 10.55, 2.547), (-0.01295, 10.55, 2.55), (0.01253, 10.55, 2.547), (0.03704, 10.55, 2.54), (0.05963, 10.55, 2.528), (0.07943, 10.55, 2.512), (0.09567, 10.55, 2.492), (0.1077, 10.55, 2.469), (0.1152, 10.55, 2.445), (0.1177, 10.55, 2.419), (0.1152, 10.55, 2.394), (0.1077, 10.55, 2.369), (0.09567, 10.55, 2.347), (0.07943, 10.55, 2.327), (0.05963, 10.55, 2.311), (0.03704, 10.55, 2.299), (0.01253, 10.55, 2.291), (-0.01295, 10.55, 2.289), (-0.03844, 10.55, 2.291), (-0.06295, 10.55, 2.299), (-0.08554, 10.55, 2.311), (-0.1053, 10.55, 2.327), (-0.1216, 10.55, 2.347), (-0.1337, 10.55, 2.369), (-0.1411, 10.55, 2.394), (-0.1417, 10.55, 1.166), (-0.1342, 10.55, 1.141), (-0.1222, 10.55, 1.119), (-0.1059, 10.55, 1.099), (-0.08613, 10.55, 1.083), (-0.06354, 10.55, 1.07), (-0.03903, 10.55, 1.063), (-0.01354, 10.55, 1.061), (0.01195, 10.55, 1.063), (0.03645, 10.55, 1.07), (0.05904, 10.55, 1.083), (0.07884, 10.55, 1.099), (0.09509, 10.55, 1.119), (0.1072, 10.55, 1.141), (0.1146, 10.55, 1.166), (0.1171, 10.55, 1.191), (0.1146, 10.55, 1.217), (0.1072, 10.55, 1.241), (0.09509, 10.55, 1.264), (0.07884, 10.55, 1.284), (0.05904, 10.55, 1.3), (0.03645, 10.55, 1.312), (0.01195, 10.55, 1.319), (-0.01354, 10.55, 1.322), (-0.03903, 10.55, 1.319), (-0.06354, 10.55, 1.312), (-0.08613, 10.55, 1.3), (-0.1059, 10.55, 1.284), (-0.1222, 10.55, 1.264), (-0.1342, 10.55, 1.241), (-0.1417, 10.55, 1.217), (-0.1442, 10.55, 1.191), (-0.1436, 10.55, 9.804), (-0.1411, 10.55, 9.83), (-0.1337, 10.55, 9.854), (-0.1216, 10.55, 9.877), (-0.1053, 10.55, 9.896), (-0.08554, 10.55, 9.913), (-0.06295, 10.55, 9.925), (-0.03844, 10.55, 9.932), (-0.01295, 10.55, 9.935), (0.01253, 10.55, 9.932), (0.03704, 10.55, 9.925), (0.05963, 10.55, 9.913), (0.07943, 10.55, 9.896), (0.09567, 10.55, 9.877), (0.1077, 10.55, 9.854), (0.1152, 10.55, 9.83), (0.1177, 10.55, 9.804), (0.1152, 10.55, 9.779), (0.1077, 10.55, 9.754), (0.09567, 10.55, 9.732), (0.07943, 10.55, 9.712), (0.05963, 10.55, 9.695), (0.03704, 10.55, 9.683), (0.01253, 10.55, 9.676), (-0.01295, 10.55, 9.673), (-0.03844, 10.55, 9.676), (-0.06295, 10.55, 9.683), (-0.08554, 10.55, 9.695), (-0.1053, 10.55, 9.712), (-0.1216, 10.55, 9.732), (-0.1337, 10.55, 9.754), (-0.1411, 10.55, 9.779), (-0.1417, 10.55, 8.551), (-0.1342, 10.55, 8.526), (-0.1222, 10.55, 8.503), (-0.1059, 10.55, 8.484), (-0.08613, 10.55, 8.467), (-0.06354, 10.55, 8.455), (-0.03903, 10.55, 8.448), (-0.01354, 10.55, 8.445), (0.01195, 10.55, 8.448), (0.03645, 10.55, 8.455), (0.05904, 10.55, 8.467), (0.07884, 10.55, 8.484), (0.09509, 10.55, 8.503), (0.1072, 10.55, 8.526), (0.1146, 10.55, 8.551), (0.1171, 10.55, 8.576), (0.1146, 10.55, 8.601), (0.1072, 10.55, 8.626), (0.09509, 10.55, 8.649), (0.07884, 10.55, 8.668), (0.05904, 10.55, 8.685), (0.03645, 10.55, 8.697), (0.01195, 10.55, 8.704), (-0.01354, 10.55, 8.707), (-0.03903, 10.55, 8.704), (-0.06354, 10.55, 8.697), (-0.08613, 10.55, 8.685), (-0.1059, 10.55, 8.668), (-0.1222, 10.55, 8.649), (-0.1342, 10.55, 8.626), (-0.1417, 10.55, 8.601), (-0.1442, 10.55, 8.576), (-0.1436, 10.55, 11.05), (-0.1411, 10.55, 11.08), (-0.1337, 10.55, 11.1), (-0.1216, 10.55, 11.12), (-0.1053, 10.55, 11.14), (-0.08554, 10.55, 11.16), (-0.06295, 10.55, 11.17), (-0.03844, 10.55, 11.18), (-0.01295, 10.55, 11.18), (0.01253, 10.55, 11.18), (0.03704, 10.55, 11.17), (0.05963, 10.55, 11.16), (0.07943, 10.55, 11.14), (0.09567, 10.55, 11.12), (0.1077, 10.55, 11.1), (0.1152, 10.55, 11.08), (0.1177, 10.55, 11.05), (0.1152, 10.55, 11.03), (0.1077, 10.55, 11.0), (0.09567, 10.55, 10.98), (0.07943, 10.55, 10.96), (0.05963, 10.55, 10.94), (0.03704, 10.55, 10.93), (0.01253, 10.55, 10.92), (-0.01295, 10.55, 10.92), (-0.03844, 10.55, 10.92), (-0.06295, 10.55, 10.93), (-0.08554, 10.55, 10.94), (-0.1053, 10.55, 10.96), (-0.1216, 10.55, 10.98), (-0.1337, 10.55, 11.0), (-0.1411, 10.55, 11.03), (-0.1436, 7.688, 7.35), (-0.1411, 7.688, 7.375), (-0.1337, 7.688, 7.4), (-0.1216, 7.688, 7.422), (-0.1053, 7.688, 7.442), (-0.08554, 7.688, 7.458), (-0.06295, 7.688, 7.47), (-0.03844, 7.688, 7.478), (-0.01295, 7.688, 7.48), (0.01253, 7.688, 7.478), (0.03704, 7.688, 7.47), (0.05963, 7.688, 7.458), (0.07943, 7.688, 7.442), (0.09567, 7.688, 7.422), (0.1077, 7.688, 7.4), (0.1152, 7.688, 7.375), (0.1177, 7.688, 7.35), (0.1152, 7.688, 7.324), (0.1077, 7.688, 7.3), (0.09567, 7.688, 7.277), (0.07943, 7.688, 7.257), (0.05963, 7.688, 7.241), (0.03704, 7.688, 7.229), (0.01253, 7.688, 7.222), (-0.01295, 7.688, 7.219), (-0.03844, 7.688, 7.222), (-0.06295, 7.688, 7.229), (-0.08554, 7.688, 7.241), (-0.1053, 7.688, 7.257), (-0.1216, 7.688, 7.277), (-0.1337, 7.688, 7.3), (-0.1411, 7.688, 7.324), (-0.1417, 7.689, 6.096), (-0.1342, 7.689, 6.072), (-0.1222, 7.689, 6.049), (-0.1059, 7.689, 6.029), (-0.08613, 7.689, 6.013), (-0.06354, 7.689, 6.001), (-0.03903, 7.689, 5.993), (-0.01354, 7.689, 5.991), (0.01195, 7.689, 5.993), (0.03645, 7.689, 6.001), (0.05904, 7.689, 6.013), (0.07884, 7.689, 6.029), (0.09509, 7.689, 6.049), (0.1072, 7.689, 6.072), (0.1146, 7.689, 6.096), (0.1171, 7.689, 6.122), (0.1146, 7.689, 6.147), (0.1072, 7.689, 6.172), (0.09509, 7.689, 6.194), (0.07884, 7.689, 6.214), (0.05904, 7.689, 6.23), (0.03645, 7.689, 6.242), (0.01195, 7.689, 6.25), (-0.01354, 7.689, 6.252), (-0.03903, 7.689, 6.25), (-0.06354, 7.689, 6.242), (-0.08613, 7.689, 6.23), (-0.1059, 7.689, 6.214), (-0.1222, 7.689, 6.194), (-0.1342, 7.689, 6.172), (-0.1417, 7.689, 6.147), (-0.1442, 7.689, 6.122), (-0.1442, 7.689, 3.692), (-0.1417, 7.689, 3.717), (-0.1342, 7.689, 3.742), (-0.1222, 7.689, 3.764), (-0.1059, 7.689, 3.784), (-0.08613, 7.689, 3.8), (-0.06354, 7.689, 3.812), (-0.03903, 7.689, 3.82), (-0.01354, 7.689, 3.822), (0.01195, 7.689, 3.82), (0.03645, 7.689, 3.812), (0.05904, 7.689, 3.8), (0.07884, 7.689, 3.784), (0.09509, 7.689, 3.764), (0.1072, 7.689, 3.742), (0.1146, 7.689, 3.717), (0.1171, 7.689, 3.692), (0.1146, 7.689, 3.666), (0.1072, 7.689, 3.642), (0.09509, 7.689, 3.619), (0.07884, 7.689, 3.599), (0.05904, 7.689, 3.583), (0.03645, 7.689, 3.571), (0.01195, 7.689, 3.564), (-0.01354, 7.689, 3.561), (-0.03903, 7.689, 3.564), (-0.06354, 7.689, 3.571), (-0.08613, 7.689, 3.583), (-0.1059, 7.689, 3.599), (-0.1222, 7.689, 3.619), (-0.1342, 7.689, 3.642), (-0.1417, 7.689, 3.666), (-0.1411, 7.688, 4.894), (-0.1337, 7.688, 4.87), (-0.1216, 7.688, 4.847), (-0.1053, 7.688, 4.827), (-0.08554, 7.688, 4.811), (-0.06295, 7.688, 4.799), (-0.03844, 7.688, 4.792), (-0.01295, 7.688, 4.789), (0.01253, 7.688, 4.792), (0.03704, 7.688, 4.799), (0.05963, 7.688, 4.811), (0.07943, 7.688, 4.827), (0.09567, 7.688, 4.847), (0.1077, 7.688, 4.87), (0.1152, 7.688, 4.894), (0.1177, 7.688, 4.92), (0.1152, 7.688, 4.945), (0.1077, 7.688, 4.97), (0.09567, 7.688, 4.992), (0.07943, 7.688, 5.012), (0.05963, 7.688, 5.028), (0.03704, 7.688, 5.041), (0.01253, 7.688, 5.048), (-0.01295, 7.688, 5.05), (-0.03844, 7.688, 5.048), (-0.06295, 7.688, 5.041), (-0.08554, 7.688, 5.028), (-0.1053, 7.688, 5.012), (-0.1216, 7.688, 4.992), (-0.1337, 7.688, 4.97), (-0.1411, 7.688, 4.945), (-0.1436, 7.688, 4.92), (-0.1436, 7.688, 2.419), (-0.1411, 7.688, 2.445), (-0.1337, 7.688, 2.469), (-0.1216, 7.688, 2.492), (-0.1053, 7.688, 2.512), (-0.08554, 7.688, 2.528), (-0.06295, 7.688, 2.54), (-0.03844, 7.688, 2.547), (-0.01295, 7.688, 2.55), (0.01253, 7.688, 2.547), (0.03704, 7.688, 2.54), (0.05963, 7.688, 2.528), (0.07943, 7.688, 2.512), (0.09567, 7.688, 2.492), (0.1077, 7.688, 2.469), (0.1152, 7.688, 2.445), (0.1177, 7.688, 2.419), (0.1152, 7.688, 2.394), (0.1077, 7.688, 2.369), (0.09567, 7.688, 2.347), (0.07943, 7.688, 2.327), (0.05963, 7.688, 2.311), (0.03704, 7.688, 2.299), (0.01253, 7.688, 2.291), (-0.01295, 7.688, 2.289), (-0.03844, 7.688, 2.291), (-0.06295, 7.688, 2.299), (-0.08554, 7.688, 2.311), (-0.1053, 7.688, 2.327), (-0.1216, 7.688, 2.347), (-0.1337, 7.688, 2.369), (-0.1411, 7.688, 2.394), (-0.1417, 7.689, 1.166), (-0.1342, 7.689, 1.141), (-0.1222, 7.689, 1.119), (-0.1059, 7.689, 1.099), (-0.08613, 7.689, 1.083), (-0.06354, 7.689, 1.07), (-0.03903, 7.689, 1.063), (-0.01354, 7.689, 1.061), (0.01195, 7.689, 1.063), (0.03645, 7.689, 1.07), (0.05904, 7.689, 1.083), (0.07884, 7.689, 1.099), (0.09509, 7.689, 1.119), (0.1072, 7.689, 1.141), (0.1146, 7.689, 1.166), (0.1171, 7.689, 1.191), (0.1146, 7.689, 1.217), (0.1072, 7.689, 1.241), (0.09509, 7.689, 1.264), (0.07884, 7.689, 1.284), (0.05904, 7.689, 1.3), (0.03645, 7.689, 1.312), (0.01195, 7.689, 1.319), (-0.01354, 7.689, 1.322), (-0.03903, 7.689, 1.319), (-0.06354, 7.689, 1.312), (-0.08613, 7.689, 1.3), (-0.1059, 7.689, 1.284), (-0.1222, 7.689, 1.264), (-0.1342, 7.689, 1.241), (-0.1417, 7.689, 1.217), (-0.1442, 7.689, 1.191), (-0.1436, 7.688, 9.804), (-0.1411, 7.688, 9.83), (-0.1337, 7.688, 9.854), (-0.1216, 7.688, 9.877), (-0.1053, 7.688, 9.896), (-0.08554, 7.688, 9.913), (-0.06295, 7.688, 9.925), (-0.03844, 7.688, 9.932), (-0.01295, 7.688, 9.935), (0.01253, 7.688, 9.932), (0.03704, 7.688, 9.925), (0.05963, 7.688, 9.913), (0.07943, 7.688, 9.896), (0.09567, 7.688, 9.877), (0.1077, 7.688, 9.854), (0.1152, 7.688, 9.83), (0.1177, 7.688, 9.804), (0.1152, 7.688, 9.779), (0.1077, 7.688, 9.754), (0.09567, 7.688, 9.732), (0.07943, 7.688, 9.712), (0.05963, 7.688, 9.695), (0.03704, 7.688, 9.683), (0.01253, 7.688, 9.676), (-0.01295, 7.688, 9.673), (-0.03844, 7.688, 9.676), (-0.06295, 7.688, 9.683), (-0.08554, 7.688, 9.695), (-0.1053, 7.688, 9.712), (-0.1216, 7.688, 9.732), (-0.1337, 7.688, 9.754), (-0.1411, 7.688, 9.779), (-0.1417, 7.689, 8.551), (-0.1342, 7.689, 8.526), (-0.1222, 7.689, 8.503), (-0.1059, 7.689, 8.484), (-0.08613, 7.689, 8.467), (-0.06354, 7.689, 8.455), (-0.03903, 7.689, 8.448), (-0.01354, 7.689, 8.445), (0.01195, 7.689, 8.448), (0.03645, 7.689, 8.455), (0.05904, 7.689, 8.467), (0.07884, 7.689, 8.484), (0.09509, 7.689, 8.503), (0.1072, 7.689, 8.526), (0.1146, 7.689, 8.551), (0.1171, 7.689, 8.576), (0.1146, 7.689, 8.601), (0.1072, 7.689, 8.626), (0.09509, 7.689, 8.649), (0.07884, 7.689, 8.668), (0.05904, 7.689, 8.685), (0.03645, 7.689, 8.697), (0.01195, 7.689, 8.704), (-0.01354, 7.689, 8.707), (-0.03903, 7.689, 8.704), (-0.06354, 7.689, 8.697), (-0.08613, 7.689, 8.685), (-0.1059, 7.689, 8.668), (-0.1222, 7.689, 8.649), (-0.1342, 7.689, 8.626), (-0.1417, 7.689, 8.601), (-0.1442, 7.689, 8.576), (-0.1436, 7.688, 11.05), (-0.1411, 7.688, 11.08), (-0.1337, 7.688, 11.1), (-0.1216, 7.688, 11.12), (-0.1053, 7.688, 11.14), (-0.08554, 7.688, 11.16), (-0.06295, 7.688, 11.17), (-0.03844, 7.688, 11.18), (-0.01295, 7.688, 11.18), (0.01253, 7.688, 11.18), (0.03704, 7.688, 11.17), (0.05963, 7.688, 11.16), (0.07943, 7.688, 11.14), (0.09567, 7.688, 11.12), (0.1077, 7.688, 11.1), (0.1152, 7.688, 11.08), (0.1177, 7.688, 11.05), (0.1152, 7.688, 11.03), (0.1077, 7.688, 11.0), (0.09567, 7.688, 10.98), (0.07943, 7.688, 10.96), (0.05963, 7.688, 10.94), (0.03704, 7.688, 10.93), (0.01253, 7.688, 10.92), (-0.01295, 7.688, 10.92), (-0.03844, 7.688, 10.92), (-0.06295, 7.688, 10.93), (-0.08554, 7.688, 10.94), (-0.1053, 7.688, 10.96), (-0.1216, 7.688, 10.98), (-0.1337, 7.688, 11.0), (-0.1411, 7.688, 11.03)], [], [(103, 104, 392, 391), (31, 30, 318, 319), (241, 242, 530, 529), (110, 111, 399, 398), (42, 43, 331, 330), (228, 229, 517, 516), (100, 101, 389, 388), (0, 31, 319, 288), (242, 243, 531, 530), (119, 120, 408, 407), (20, 19, 307, 308), (225, 226, 514, 513), (97, 98, 386, 385), (22, 21, 309, 310), (232, 233, 521, 520), (113, 114, 402, 401), (13, 12, 300, 301), (239, 240, 528, 527), (120, 121, 409, 408), (16, 15, 303, 304), (255, 224, 512, 543), (118, 119, 407, 406), (17, 16, 304, 305), (226, 227, 515, 514), (153, 152, 440, 441), (14, 13, 301, 302), (236, 237, 525, 524), (146, 145, 433, 434), (37, 38, 326, 325), (247, 248, 536, 535), (139, 138, 426, 427), (27, 26, 314, 315), (230, 231, 519, 518), (140, 139, 427, 428), (2, 1, 289, 290), (245, 246, 534, 533), (138, 137, 425, 426), (24, 23, 311, 312), (227, 228, 516, 515), (137, 136, 424, 425), (25, 24, 312, 313), (235, 236, 524, 523), (133, 132, 420, 421), (30, 29, 317, 318), (238, 239, 527, 526), (135, 134, 422, 423), (3, 2, 290, 291), (240, 241, 529, 528), (134, 133, 421, 422), (51, 52, 340, 339), (237, 238, 526, 525), (147, 146, 434, 435), (49, 50, 338, 337), (201, 200, 488, 489), (142, 141, 429, 430), (36, 37, 325, 324), (246, 247, 535, 534), (156, 155, 443, 444), (50, 51, 339, 338), (249, 250, 538, 537), (152, 151, 439, 440), (33, 34, 322, 321), (252, 253, 541, 540), (145, 144, 432, 433), (40, 41, 329, 328), (199, 198, 486, 487), (136, 135, 423, 424), (47, 48, 336, 335), (231, 232, 520, 519), (143, 142, 430, 431), (63, 32, 320, 351), (251, 252, 540, 539), (141, 140, 428, 429), (34, 35, 323, 322), (224, 225, 513, 512), (155, 154, 442, 443), (44, 45, 333, 332), (253, 254, 542, 541), (158, 157, 445, 446), (55, 56, 344, 343), (233, 234, 522, 521), (151, 150, 438, 439), (38, 39, 327, 326), (254, 255, 543, 542), (148, 147, 435, 436), (53, 54, 342, 341), (244, 245, 533, 532), (128, 159, 447, 416), (35, 36, 324, 323), (248, 249, 537, 536), (157, 156, 444, 445), (43, 44, 332, 331), (250, 251, 539, 538), (144, 143, 431, 432), (46, 47, 335, 334), (264, 263, 551, 552), (132, 131, 419, 420), (48, 49, 337, 336), (277, 276, 564, 565), (129, 128, 416, 417), (45, 46, 334, 333), (284, 283, 571, 572), (130, 129, 417, 418), (9, 8, 296, 297), (260, 259, 547, 548), (159, 158, 446, 447), (54, 55, 343, 342), (274, 273, 561, 562), (131, 130, 418, 419), (57, 58, 346, 345), (266, 265, 553, 554), (154, 153, 441, 442), (60, 61, 349, 348), (275, 274, 562, 563), (149, 148, 436, 437), (7, 6, 294, 295), (261, 260, 548, 549), (150, 149, 437, 438), (39, 40, 328, 327), (282, 281, 569, 570), (174, 175, 463, 462), (59, 60, 348, 347), (267, 266, 554, 555), (164, 165, 453, 452), (32, 33, 321, 320), (271, 270, 558, 559), (161, 162, 450, 449), (61, 62, 350, 349), (285, 284, 572, 573), (167, 168, 456, 455), (41, 42, 330, 329), (279, 278, 566, 567), (168, 169, 457, 456), (62, 63, 351, 350), (268, 267, 555, 556), (169, 170, 458, 457), (52, 53, 341, 340), (262, 261, 549, 550), (171, 172, 460, 459), (56, 57, 345, 344), (257, 256, 544, 545), (170, 171, 459, 458), (58, 59, 347, 346), (287, 286, 574, 575), (191, 160, 448, 479), (89, 88, 376, 377), (256, 287, 575, 544), (162, 163, 451, 450), (82, 81, 369, 370), (276, 275, 563, 564), (165, 166, 454, 453), (75, 74, 362, 363), (278, 277, 565, 566), (175, 176, 464, 463), (76, 75, 363, 364), (269, 268, 556, 557), (187, 188, 476, 475), (74, 73, 361, 362), (272, 271, 559, 560), (190, 191, 479, 478), (73, 72, 360, 361), (273, 272, 560, 561), (160, 161, 449, 448), (69, 68, 356, 357), (270, 269, 557, 558), (163, 164, 452, 451), (71, 70, 358, 359), (283, 282, 570, 571), (166, 167, 455, 454), (70, 69, 357, 358), (258, 257, 545, 546), (189, 190, 478, 477), (83, 82, 370, 371), (280, 279, 567, 568), (188, 189, 477, 476), (78, 77, 365, 366), (281, 280, 568, 569), (186, 187, 475, 474), (92, 91, 379, 380), (286, 285, 573, 574), (184, 185, 473, 472), (88, 87, 375, 376), (259, 258, 546, 547), (182, 183, 471, 470), (81, 80, 368, 369), (265, 264, 552, 553), (181, 182, 470, 469), (72, 71, 359, 360), (263, 262, 550, 551), (179, 180, 468, 467), (79, 78, 366, 367), (178, 179, 467, 466), (77, 76, 364, 365), (177, 178, 466, 465), (91, 90, 378, 379), (173, 174, 462, 461), (94, 93, 381, 382), (176, 177, 465, 464), (87, 86, 374, 375), (172, 173, 461, 460), (84, 83, 371, 372), (180, 181, 469, 468), (64, 95, 383, 352), (183, 184, 472, 471), (93, 92, 380, 381), (185, 186, 474, 473), (80, 79, 367, 368), (200, 199, 487, 488), (68, 67, 355, 356), (213, 212, 500, 501), (65, 64, 352, 353), (220, 219, 507, 508), (66, 65, 353, 354), (196, 195, 483, 484), (95, 94, 382, 383), (210, 209, 497, 498), (67, 66, 354, 355), (202, 201, 489, 490), (90, 89, 377, 378), (211, 210, 498, 499), (85, 84, 372, 373), (197, 196, 484, 485), (86, 85, 373, 374), (218, 217, 505, 506), (114, 115, 403, 402), (203, 202, 490, 491), (125, 126, 414, 413), (207, 206, 494, 495), (101, 102, 390, 389), (221, 220, 508, 509), (111, 112, 400, 399), (215, 214, 502, 503), (98, 99, 387, 386), (204, 203, 491, 492), (127, 96, 384, 415), (198, 197, 485, 486), (104, 105, 393, 392), (193, 192, 480, 481), (107, 108, 396, 395), (223, 222, 510, 511), (105, 106, 394, 393), (8, 7, 295, 296), (234, 235, 523, 522), (124, 125, 413, 412), (21, 20, 308, 309), (192, 223, 511, 480), (126, 127, 415, 414), (28, 27, 315, 316), (212, 211, 499, 500), (112, 113, 401, 400), (4, 3, 291, 292), (214, 213, 501, 502), (115, 116, 404, 403), (18, 17, 305, 306), (205, 204, 492, 493), (102, 103, 391, 390), (10, 9, 297, 298), (208, 207, 495, 496), (106, 107, 395, 394), (19, 18, 306, 307), (209, 208, 496, 497), (96, 97, 385, 384), (5, 4, 292, 293), (206, 205, 493, 494), (123, 124, 412, 411), (26, 25, 313, 314), (229, 230, 518, 517), (109, 110, 398, 397), (11, 10, 298, 299), (219, 218, 506, 507), (116, 117, 405, 404), (15, 14, 302, 303), (194, 193, 481, 482), (117, 118, 406, 405), (29, 28, 316, 317), (216, 215, 503, 504), (122, 123, 411, 410), (23, 22, 310, 311), (217, 216, 504, 505), (121, 122, 410, 409), (12, 11, 299, 300), (222, 221, 509, 510), (108, 109, 397, 396), (6, 5, 293, 294), (195, 194, 482, 483), (99, 100, 388, 387), (1, 0, 288, 289), (243, 244, 532, 531)])
me_plane_002.polygons.foreach_set('use_smooth', [True] * 288)
_uv = me_plane_002.uv_layers.new(name='UVMap')
_uv.uv.foreach_set('vector', [0.0, 0.0, 0.0, 0.0, 0.0, 0.0, 0.0, 0.0, 0.0, 0.0, 0.0, 0.0, 0.0, 0.0, 0.0, 0.0, 0.0, 0.0, 0.0, 0.0, 0.0, 0.0, 0.0, 0.0, 0.0, 0.0, 0.0, 0.0, 0.0, 0.0, 0.0, 0.0, 0.0, 0.0, 0.0, 0.0, 0.0, 0.0, 0.0, 0.0, 0.0, 0.0, 0.0, 0.0, 0.0, 0.0, 0.0, 0.0, 0.0, 0.0, 0.0, 0.0, 0.0, 0.0, 0.0, 0.0, 0.0, 0.0, 0.0, 0.0, 0.0, 0.0, 0.0, 0.0, 0.0, 0.0, 0.0, 0.0, 0.0, 0.0, 0.0, 0.0, 0.0, 0.0, 0.0, 0.0, 0.0, 0.0, 0.0, 0.0, 0.0, 0.0, 0.0, 0.0, 0.0, 0.0, 0.0, 0.0, 0.0, 0.0, 0.0, 0.0, 0.0, 0.0, 0.0, 0.0, 0.0, 0.0, 0.0, 0.0, 0.0, 0.0, 0.0, 0.0, 0.0, 0.0, 0.0, 0.0, 0.0, 0.0, 0.0, 0.0, 0.0, 0.0, 0.0, 0.0, 0.0, 0.0, 0.0, 0.0, 0.0, 0.0, 0.0, 0.0, 0.0, 0.0, 0.0, 0.0, 0.0, 0.0, 0.0, 0.0, 0.0, 0.0, 0.0, 0.0, 0.0, 0.0, 0.0, 0.0, 0.0, 0.0, 0.0, 0.0, 0.0, 0.0, 0.0, 0.0, 0.0, 0.0, 0.0, 0.0, 0.0, 0.0, 0.0, 0.0, 0.0, 0.0, 0.0, 0.0, 0.0, 0.0, 0.0, 0.0, 0.0, 0.0, 0.0, 0.0, 0.0, 0.0, 0.0, 0.0, 0.0, 0.0, 0.0, 0.0, 0.0, 0.0, 0.0, 0.0, 0.0, 0.0, 0.0, 0.0, 0.0, 0.0, 0.0, 0.0, 0.0, 0.0, 0.0, 0.0, 0.0, 0.0, 0.0, 0.0, 0.0, 0.0, 0.0, 0.0, 0.0, 0.0, 0.0, 0.0, 0.0, 0.0, 0.0, 0.0, 0.0, 0.0, 0.0, 0.0, 0.0, 0.0, 0.0, 0.0, 0.0, 0.0, 0.0, 0.0, 0.0, 0.0, 0.0, 0.0, 0.0, 0.0, 0.0, 0.0, 0.0, 0.0, 0.0, 0.0, 0.0, 0.0, 0.0, 0.0, 0.0, 0.0, 0.0, 0.0, 0.0, 0.0, 0.0, 0.0, 0.0, 0.0, 0.0, 0.0, 0.0, 0.0, 0.0, 0.0, 0.0, 0.0, 0.0, 0.0, 0.0, 0.0, 0.0, 0.0, 0.0, 0.0, 0.0, 0.0, 0.0, 0.0, 0.0, 0.0, 0.0, 0.0, 0.0, 0.0, 0.0, 0.0, 0.0, 0.0, 0.0, 0.0, 0.0, 0.0, 0.0, 0.0, 0.0, 0.0, 0.0, 0.0, 0.0, 0.0, 0.0, 0.0, 0.0, 0.0, 0.0, 0.0, 0.0, 0.0, 0.0, 0.0, 0.0, 0.0, 0.0, 0.0, 0.0, 0.0, 0.0, 0.0, 0.0, 0.0, 0.0, 0.0, 0.0, 0.0, 0.0, 0.0, 0.0, 0.0, 0.0, 0.0, 0.0, 0.0, 0.0, 0.0, 0.0, 0.0, 0.0, 0.0, 0.0, 0.0, 0.0, 0.0, 0.0, 0.0, 0.0, 0.0, 0.0, 0.0, 0.0, 0.0, 0.0, 0.0, 0.0, 0.0, 0.0, 0.0, 0.0, 0.0, 0.0, 0.0, 0.0, 0.0, 0.0, 0.0, 0.0, 0.0, 0.0, 0.0, 0.0, 0.0, 0.0, 0.0, 0.0, 0.0, 0.0, 0.0, 0.0, 0.0, 0.0, 0.0, 0.0, 0.0, 0.0, 0.0, 0.0, 0.0, 0.0, 0.0, 0.0, 0.0, 0.0, 0.0, 0.0, 0.0, 0.0, 0.0, 0.0, 0.0, 0.0, 0.0, 0.0, 0.0, 0.0, 0.0, 0.0, 0.0, 0.0, 0.0, 0.0, 0.0, 0.0, 0.0, 0.0, 0.0, 0.0, 0.0, 0.0, 0.0, 0.0, 0.0, 0.0, 0.0, 0.0, 0.0, 0.0, 0.0, 0.0, 0.0, 0.0, 0.0, 0.0, 0.0, 0.0, 0.0, 0.0, 0.0, 0.0, 0.0, 0.0, 0.0, 0.0, 0.0, 0.0, 0.0, 0.0, 0.0, 0.0, 0.0, 0.0, 0.0, 0.0, 0.0, 0.0, 0.0, 0.0, 0.0, 0.0, 0.0, 0.0, 0.0, 0.0, 0.0, 0.0, 0.0, 0.0, 0.0, 0.0, 0.0, 0.0, 0.0, 0.0, 0.0, 0.0, 0.0, 0.0, 0.0, 0.0, 0.0, 0.0, 0.0, 0.0, 0.0, 0.0, 0.0, 0.0, 0.0, 0.0, 0.0, 0.0, 0.0, 0.0, 0.0, 0.0, 0.0, 0.0, 0.0, 0.0, 0.0, 0.0, 0.0, 0.0, 0.0, 0.0, 0.0, 0.0, 0.0, 0.0, 0.0, 0.0, 0.0, 0.0, 0.0, 0.0, 0.0, 0.0, 0.0, 0.0, 0.0, 0.0, 0.0, 0.0, 0.0, 0.0, 0.0, 0.0, 0.0, 0.0, 0.0, 0.0, 0.0, 0.0, 0.0, 0.0, 0.0, 0.0, 0.0, 0.0, 0.0, 0.0, 0.0, 0.0, 0.0, 0.0, 0.0, 0.0, 0.0, 0.0, 0.0, 0.0, 0.0, 0.0, 0.0, 0.0, 0.0, 0.0, 0.0, 0.0, 0.0, 0.0, 0.0, 0.0, 0.0, 0.0, 0.0, 0.0, 0.0, 0.0, 0.0, 0.0, 0.0, 0.0, 0.0, 0.0, 0.0, 0.0, 0.0, 0.0, 0.0, 0.0, 0.0, 0.0, 0.0, 0.0, 0.0, 0.0, 0.0, 0.0, 0.0, 0.0, 0.0, 0.0, 0.0, 0.0, 0.0, 0.0, 0.0, 0.0, 0.0, 0.0, 0.0, 0.0, 0.0, 0.0, 0.0, 0.0, 0.0, 0.0, 0.0, 0.0, 0.0, 0.0, 0.0, 0.0, 0.0, 0.0, 0.0, 0.0, 0.0, 0.0, 0.0, 0.0, 0.0, 0.0, 0.0, 0.0, 0.0, 0.0, 0.0, 0.0, 0.0, 0.0, 0.0, 0.0, 0.0, 0.0, 0.0, 0.0, 0.0, 0.0, 0.0, 0.0, 0.0, 0.0, 0.0, 0.0, 0.0, 0.0, 0.0, 0.0, 0.0, 0.0, 0.0, 0.0, 0.0, 0.0, 0.0, 0.0, 0.0, 0.0, 0.0, 0.0, 0.0, 0.0, 0.0, 0.0, 0.0, 0.0, 0.0, 0.0, 0.0, 0.0, 0.0, 0.0, 0.0, 0.0, 0.0, 0.0, 0.0, 0.0, 0.0, 0.0, 0.0, 0.0, 0.0, 0.0, 0.0, 0.0, 0.0, 0.0, 0.0, 0.0, 0.0, 0.0, 0.0, 0.0, 0.0, 0.0, 0.0, 0.0, 0.0, 0.0, 0.0, 0.0, 0.0, 0.0, 0.0, 0.0, 0.0, 0.0, 0.0, 0.0, 0.0, 0.0, 0.0, 0.0, 0.0, 0.0, 0.0, 0.0, 0.0, 0.0, 0.0, 0.0, 0.0, 0.0, 0.0, 0.0, 0.0, 0.0, 0.0, 0.0, 0.0, 0.0, 0.0, 0.0, 0.0, 0.0, 0.0, 0.0, 0.0, 0.0, 0.0, 0.0, 0.0, 0.0, 0.0, 0.0, 0.0, 0.0, 0.0, 0.0, 0.0, 0.0, 0.0, 0.0, 0.0, 0.0, 0.0, 0.0, 0.0, 0.0, 0.0, 0.0, 0.0, 0.0, 0.0, 0.0, 0.0, 0.0, 0.0, 0.0, 0.0, 0.0, 0.0, 0.0, 0.0, 0.0, 0.0, 0.0, 0.0, 0.0, 0.0, 0.0, 0.0, 0.0, 0.0, 0.0, 0.0, 0.0, 0.0, 0.0, 0.0, 0.0, 0.0, 0.0, 0.0, 0.0, 0.0, 0.0, 0.0, 0.0, 0.0, 0.0, 0.0, 0.0, 0.0, 0.0, 0.0, 0.0, 0.0, 0.0, 0.0, 0.0, 0.0, 0.0, 0.0, 0.0, 0.0, 0.0, 0.0, 0.0, 0.0, 0.0, 0.0, 0.0, 0.0, 0.0, 0.0, 0.0, 0.0, 0.0, 0.0, 0.0, 0.0, 0.0, 0.0, 0.0, 0.0, 0.0, 0.0, 0.0, 0.0, 0.0, 0.0, 0.0, 0.0, 0.0, 0.0, 0.0, 0.0, 0.0, 0.0, 0.0, 0.0, 0.0, 0.0, 0.0, 0.0, 0.0, 0.0, 0.0, 0.0, 0.0, 0.0, 0.0, 0.0, 0.0, 0.0, 0.0, 0.0, 0.0, 0.0, 0.0, 0.0, 0.0, 0.0, 0.0, 0.0, 0.0, 0.0, 0.0, 0.0, 0.0, 0.0, 0.0, 0.0, 0.0, 0.0, 0.0, 0.0, 0.0, 0.0, 0.0, 0.0, 0.0, 0.0, 0.0, 0.0, 0.0, 0.0, 0.0, 0.0, 0.0, 0.0, 0.0, 0.0, 0.0, 0.0, 0.0, 0.0, 0.0, 0.0, 0.0, 0.0, 0.0, 0.0, 0.0, 0.0, 0.0, 0.0, 0.0, 0.0, 0.0, 0.0, 0.0, 0.0, 0.0, 0.0, 0.0, 0.0, 0.0, 0.0, 0.0, 0.0, 0.0, 0.0, 0.0, 0.0, 0.0, 0.0, 0.0, 0.0, 0.0, 0.0, 0.0, 0.0, 0.0, 0.0, 0.0, 0.0, 0.0, 0.0, 0.0, 0.0, 0.0, 0.0, 0.0, 0.0, 0.0, 0.0, 0.0, 0.0, 0.0, 0.0, 0.0, 0.0, 0.0, 0.0, 0.0, 0.0, 0.0, 0.0, 0.0, 0.0, 0.0, 0.0, 0.0, 0.0, 0.0, 0.0, 0.0, 0.0, 0.0, 0.0, 0.0, 0.0, 0.0, 0.0, 0.0, 0.0, 0.0, 0.0, 0.0, 0.0, 0.0, 0.0, 0.0, 0.0, 0.0, 0.0, 0.0, 0.0, 0.0, 0.0, 0.0, 0.0, 0.0, 0.0, 0.0, 0.0, 0.0, 0.0, 0.0, 0.0, 0.0, 0.0, 0.0, 0.0, 0.0, 0.0, 0.0, 0.0, 0.0, 0.0, 0.0, 0.0, 0.0, 0.0, 0.0, 0.0, 0.0, 0.0, 0.0, 0.0, 0.0, 0.0, 0.0, 0.0, 0.0, 0.0, 0.0, 0.0, 0.0, 0.0, 0.0, 0.0, 0.0, 0.0, 0.0, 0.0, 0.0, 0.0, 0.0, 0.0, 0.0, 0.0, 0.0, 0.0, 0.0, 0.0, 0.0, 0.0, 0.0, 0.0, 0.0, 0.0, 0.0, 0.0, 0.0, 0.0, 0.0, 0.0, 0.0, 0.0, 0.0, 0.0, 0.0, 0.0, 0.0, 0.0, 0.0, 0.0, 0.0, 0.0, 0.0, 0.0, 0.0, 0.0, 0.0, 0.0, 0.0, 0.0, 0.0, 0.0, 0.0, 0.0, 0.0, 0.0, 0.0, 0.0, 0.0, 0.0, 0.0, 0.0, 0.0, 0.0, 0.0, 0.0, 0.0, 0.0, 0.0, 0.0, 0.0, 0.0, 0.0, 0.0, 0.0, 0.0, 0.0, 0.0, 0.0, 0.0, 0.0, 0.0, 0.0, 0.0, 0.0, 0.0, 0.0, 0.0, 0.0, 0.0, 0.0, 0.0, 0.0, 0.0, 0.0, 0.0, 0.0, 0.0, 0.0, 0.0, 0.0, 0.0, 0.0, 0.0, 0.0, 0.0, 0.0, 0.0, 0.0, 0.0, 0.0, 0.0, 0.0, 0.0, 0.0, 0.0, 0.0, 0.0, 0.0, 0.0, 0.0, 0.0, 0.0, 0.0, 0.0, 0.0, 0.0, 0.0, 0.0, 0.0, 0.0, 0.0, 0.0, 0.0, 0.0, 0.0, 0.0, 0.0, 0.0, 0.0, 0.0, 0.0, 0.0, 0.0, 0.0, 0.0, 0.0, 0.0, 0.0, 0.0, 0.0, 0.0, 0.0, 0.0, 0.0, 0.0, 0.0, 0.0, 0.0, 0.0, 0.0, 0.0, 0.0, 0.0, 0.0, 0.0, 0.0, 0.0, 0.0, 0.0, 0.0, 0.0, 0.0, 0.0, 0.0, 0.0, 0.0, 0.0, 0.0, 0.0, 0.0, 0.0, 0.0, 0.0, 0.0, 0.0, 0.0, 0.0, 0.0, 0.0, 0.0, 0.0, 0.0, 0.0, 0.0, 0.0, 0.0, 0.0, 0.0, 0.0, 0.0, 0.0, 0.0, 0.0, 0.0, 0.0, 0.0, 0.0, 0.0, 0.0, 0.0, 0.0, 0.0, 0.0, 0.0, 0.0, 0.0, 0.0, 0.0, 0.0, 0.0, 0.0, 0.0, 0.0, 0.0, 0.0, 0.0, 0.0, 0.0, 0.0, 0.0, 0.0, 0.0, 0.0, 0.0, 0.0, 0.0, 0.0, 0.0, 0.0, 0.0, 0.0, 0.0, 0.0, 0.0, 0.0, 0.0, 0.0, 0.0, 0.0, 0.0, 0.0, 0.0, 0.0, 0.0, 0.0, 0.0, 0.0, 0.0, 0.0, 0.0, 0.0, 0.0, 0.0, 0.0, 0.0, 0.0, 0.0, 0.0, 0.0, 0.0, 0.0, 0.0, 0.0, 0.0, 0.0, 0.0, 0.0, 0.0, 0.0, 0.0, 0.0, 0.0, 0.0, 0.0, 0.0, 0.0, 0.0, 0.0, 0.0, 0.0, 0.0, 0.0, 0.0, 0.0, 0.0, 0.0, 0.0, 0.0, 0.0, 0.0, 0.0, 0.0, 0.0, 0.0, 0.0, 0.0, 0.0, 0.0, 0.0, 0.0, 0.0, 0.0, 0.0, 0.0, 0.0, 0.0, 0.0, 0.0, 0.0, 0.0, 0.0, 0.0, 0.0, 0.0, 0.0, 0.0, 0.0, 0.0, 0.0, 0.0, 0.0, 0.0, 0.0, 0.0, 0.0, 0.0, 0.0, 0.0, 0.0, 0.0, 0.0, 0.0, 0.0, 0.0, 0.0, 0.0, 0.0, 0.0, 0.0, 0.0, 0.0, 0.0, 0.0, 0.0, 0.0, 0.0, 0.0, 0.0, 0.0, 0.0, 0.0, 0.0, 0.0, 0.0, 0.0, 0.0, 0.0, 0.0, 0.0, 0.0, 0.0, 0.0, 0.0, 0.0, 0.0, 0.0, 0.0, 0.0, 0.0, 0.0, 0.0, 0.0, 0.0, 0.0, 0.0, 0.0, 0.0, 0.0, 0.0, 0.0, 0.0, 0.0, 0.0, 0.0, 0.0, 0.0, 0.0, 0.0, 0.0, 0.0, 0.0, 0.0, 0.0, 0.0, 0.0, 0.0, 0.0, 0.0, 0.0, 0.0, 0.0, 0.0, 0.0, 0.0, 0.0, 0.0, 0.0, 0.0, 0.0, 0.0, 0.0, 0.0, 0.0, 0.0, 0.0, 0.0, 0.0, 0.0, 0.0, 0.0, 0.0, 0.0, 0.0, 0.0, 0.0, 0.0, 0.0, 0.0, 0.0, 0.0, 0.0, 0.0, 0.0, 0.0, 0.0, 0.0, 0.0, 0.0, 0.0, 0.0, 0.0, 0.0, 0.0, 0.0, 0.0, 0.0, 0.0, 0.0, 0.0, 0.0, 0.0, 0.0, 0.0, 0.0, 0.0, 0.0, 0.0, 0.0, 0.0, 0.0, 0.0, 0.0, 0.0, 0.0, 0.0, 0.0, 0.0, 0.0, 0.0, 0.0, 0.0, 0.0, 0.0, 0.0, 0.0, 0.0, 0.0, 0.0, 0.0, 0.0, 0.0, 0.0, 0.0, 0.0, 0.0, 0.0, 0.0, 0.0, 0.0, 0.0, 0.0, 0.0, 0.0, 0.0, 0.0, 0.0, 0.0, 0.0, 0.0, 0.0, 0.0, 0.0, 0.0, 0.0, 0.0, 0.0, 0.0, 0.0, 0.0, 0.0, 0.0, 0.0, 0.0, 0.0, 0.0, 0.0, 0.0, 0.0, 0.0, 0.0, 0.0, 0.0, 0.0, 0.0, 0.0, 0.0, 0.0, 0.0, 0.0, 0.0, 0.0, 0.0, 0.0, 0.0, 0.0, 0.0, 0.0, 0.0, 0.0, 0.0, 0.0, 0.0, 0.0, 0.0, 0.0, 0.0, 0.0, 0.0, 0.0, 0.0, 0.0, 0.0, 0.0, 0.0, 0.0, 0.0, 0.0, 0.0, 0.0, 0.0, 0.0, 0.0, 0.0, 0.0, 0.0, 0.0, 0.0, 0.0, 0.0, 0.0, 0.0, 0.0, 0.0, 0.0, 0.0, 0.0, 0.0, 0.0, 0.0, 0.0, 0.0, 0.0, 0.0, 0.0, 0.0, 0.0, 0.0, 0.0, 0.0, 0.0, 0.0, 0.0, 0.0, 0.0, 0.0, 0.0, 0.0, 0.0, 0.0, 0.0, 0.0, 0.0, 0.0, 0.0, 0.0, 0.0, 0.0, 0.0, 0.0, 0.0, 0.0, 0.0, 0.0, 0.0, 0.0, 0.0, 0.0, 0.0, 0.0, 0.0, 0.0, 0.0, 0.0, 0.0, 0.0, 0.0, 0.0, 0.0, 0.0, 0.0, 0.0, 0.0, 0.0, 0.0, 0.0, 0.0, 0.0, 0.0, 0.0, 0.0, 0.0, 0.0, 0.0, 0.0, 0.0, 0.0, 0.0, 0.0, 0.0, 0.0, 0.0, 0.0, 0.0, 0.0, 0.0, 0.0, 0.0, 0.0, 0.0, 0.0, 0.0, 0.0, 0.0, 0.0, 0.0, 0.0, 0.0, 0.0, 0.0, 0.0, 0.0, 0.0, 0.0, 0.0, 0.0, 0.0, 0.0, 0.0, 0.0, 0.0, 0.0, 0.0, 0.0, 0.0, 0.0, 0.0, 0.0, 0.0, 0.0, 0.0, 0.0, 0.0, 0.0, 0.0, 0.0, 0.0, 0.0, 0.0, 0.0, 0.0, 0.0, 0.0, 0.0, 0.0, 0.0, 0.0, 0.0, 0.0, 0.0, 0.0, 0.0, 0.0, 0.0, 0.0, 0.0, 0.0, 0.0, 0.0, 0.0, 0.0, 0.0, 0.0, 0.0, 0.0, 0.0, 0.0, 0.0, 0.0, 0.0, 0.0, 0.0, 0.0, 0.0, 0.0, 0.0, 0.0, 0.0, 0.0, 0.0, 0.0, 0.0, 0.0, 0.0, 0.0, 0.0, 0.0, 0.0, 0.0, 0.0, 0.0, 0.0, 0.0, 0.0, 0.0, 0.0, 0.0, 0.0, 0.0, 0.0, 0.0, 0.0, 0.0, 0.0, 0.0, 0.0, 0.0, 0.0, 0.0, 0.0, 0.0, 0.0, 0.0, 0.0, 0.0, 0.0, 0.0, 0.0, 0.0, 0.0, 0.0, 0.0, 0.0, 0.0, 0.0, 0.0, 0.0, 0.0, 0.0, 0.0, 0.0, 0.0, 0.0, 0.0, 0.0, 0.0, 0.0, 0.0, 0.0, 0.0, 0.0, 0.0, 0.0, 0.0, 0.0, 0.0, 0.0, 0.0, 0.0, 0.0, 0.0, 0.0, 0.0, 0.0, 0.0, 0.0, 0.0, 0.0, 0.0, 0.0, 0.0, 0.0, 0.0, 0.0, 0.0, 0.0, 0.0, 0.0, 0.0, 0.0, 0.0, 0.0, 0.0, 0.0, 0.0, 0.0, 0.0, 0.0, 0.0, 0.0, 0.0, 0.0, 0.0, 0.0, 0.0, 0.0, 0.0, 0.0, 0.0, 0.0, 0.0, 0.0, 0.0, 0.0, 0.0, 0.0, 0.0, 0.0, 0.0, 0.0, 0.0, 0.0, 0.0, 0.0, 0.0, 0.0, 0.0, 0.0, 0.0, 0.0, 0.0, 0.0, 0.0, 0.0, 0.0, 0.0, 0.0, 0.0, 0.0, 0.0, 0.0, 0.0, 0.0, 0.0, 0.0, 0.0, 0.0, 0.0, 0.0, 0.0, 0.0, 0.0, 0.0, 0.0, 0.0, 0.0, 0.0, 0.0, 0.0, 0.0, 0.0, 0.0, 0.0, 0.0, 0.0, 0.0, 0.0, 0.0, 0.0, 0.0, 0.0, 0.0, 0.0, 0.0, 0.0, 0.0, 0.0, 0.0, 0.0, 0.0, 0.0, 0.0, 0.0, 0.0, 0.0, 0.0, 0.0, 0.0, 0.0, 0.0, 0.0, 0.0, 0.0, 0.0, 0.0, 0.0, 0.0, 0.0, 0.0, 0.0, 0.0, 0.0, 0.0, 0.0, 0.0, 0.0, 0.0, 0.0, 0.0, 0.0, 0.0, 0.0, 0.0, 0.0, 0.0, 0.0, 0.0, 0.0, 0.0, 0.0, 0.0, 0.0, 0.0, 0.0, 0.0, 0.0, 0.0, 0.0, 0.0, 0.0, 0.0, 0.0, 0.0, 0.0, 0.0, 0.0, 0.0, 0.0, 0.0, 0.0, 0.0, 0.0, 0.0, 0.0, 0.0, 0.0, 0.0, 0.0, 0.0, 0.0, 0.0, 0.0, 0.0, 0.0, 0.0, 0.0, 0.0, 0.0, 0.0, 0.0, 0.0, 0.0, 0.0, 0.0, 0.0, 0.0, 0.0, 0.0, 0.0, 0.0, 0.0, 0.0, 0.0, 0.0, 0.0, 0.0, 0.0, 0.0, 0.0, 0.0, 0.0, 0.0, 0.0, 0.0, 0.0, 0.0, 0.0, 0.0, 0.0, 0.0, 0.0, 0.0, 0.0, 0.0, 0.0, 0.0, 0.0, 0.0, 0.0, 0.0, 0.0, 0.0, 0.0, 0.0, 0.0, 0.0, 0.0, 0.0, 0.0, 0.0, 0.0, 0.0, 0.0, 0.0, 0.0, 0.0, 0.0, 0.0, 0.0, 0.0, 0.0, 0.0, 0.0, 0.0, 0.0, 0.0, 0.0, 0.0, 0.0, 0.0, 0.0, 0.0, 0.0, 0.0, 0.0, 0.0, 0.0, 0.0, 0.0, 0.0, 0.0, 0.0, 0.0, 0.0, 0.0, 0.0, 0.0, 0.0, 0.0, 0.0, 0.0, 0.0, 0.0, 0.0, 0.0, 0.0, 0.0, 0.0, 0.0, 0.0, 0.0, 0.0, 0.0, 0.0, 0.0, 0.0, 0.0, 0.0, 0.0, 0.0, 0.0, 0.0, 0.0, 0.0, 0.0, 0.0, 0.0, 0.0, 0.0, 0.0, 0.0, 0.0, 0.0, 0.0, 0.0, 0.0, 0.0, 0.0, 0.0, 0.0, 0.0, 0.0, 0.0, 0.0, 0.0, 0.0, 0.0, 0.0, 0.0, 0.0, 0.0, 0.0, 0.0, 0.0, 0.0, 0.0, 0.0, 0.0, 0.0, 0.0, 0.0, 0.0, 0.0, 0.0, 0.0, 0.0, 0.0, 0.0, 0.0, 0.0, 0.0, 0.0, 0.0, 0.0, 0.0, 0.0, 0.0, 0.0, 0.0, 0.0, 0.0, 0.0, 0.0, 0.0, 0.0, 0.0, 0.0, 0.0, 0.0, 0.0, 0.0, 0.0, 0.0, 0.0, 0.0, 0.0, 0.0, 0.0, 0.0, 0.0, 0.0, 0.0, 0.0, 0.0, 0.0, 0.0, 0.0, 0.0, 0.0, 0.0, 0.0, 0.0, 0.0, 0.0, 0.0, 0.0, 0.0, 0.0, 0.0, 0.0, 0.0, 0.0, 0.0, 0.0, 0.0, 0.0, 0.0, 0.0, 0.0, 0.0, 0.0, 0.0, 0.0, 0.0, 0.0, 0.0, 0.0, 0.0, 0.0, 0.0, 0.0, 0.0, 0.0, 0.0, 0.0, 0.0, 0.0, 0.0, 0.0, 0.0, 0.0, 0.0, 0.0, 0.0, 0.0, 0.0, 0.0, 0.0, 0.0, 0.0, 0.0, 0.0, 0.0, 0.0, 0.0, 0.0, 0.0, 0.0, 0.0, 0.0, 0.0, 0.0, 0.0, 0.0])
me_plane_002.update()

# ---- objects
ob_plane = bpy.data.objects.new('Plane', me_plane)
ob_plane_001 = bpy.data.objects.new('Plane.001', me_plane_001)
ob_plane_002 = bpy.data.objects.new('Plane.002', me_plane_002)

# ---- transforms, parenting, visibility, modifiers, constraints
ob_plane.location = (0.0, 0.0, 0.0)
_m = ob_plane.modifiers.new('Auto Smooth', 'NODES')
_m.node_group = ng_auto_smooth
_gi = [s.identifier for s in ng_auto_smooth.interface.items_tree if s.item_type == 'SOCKET' and s.in_out == 'INPUT']
_m[_gi[1]] = 0.5236  # Angle
ob_plane_001.location = (0.0, 0.0, 0.0)
_m = ob_plane_001.modifiers.new('Subdivision', 'SUBSURF')
_m = ob_plane_001.modifiers.new('Auto Smooth', 'NODES')
_m.node_group = ng_auto_smooth
_gi = [s.identifier for s in ng_auto_smooth.interface.items_tree if s.item_type == 'SOCKET' and s.in_out == 'INPUT']
_m[_gi[1]] = 0.5236  # Angle
ob_plane_002.location = (0.0, 0.0, 0.0)
_m = ob_plane_002.modifiers.new('Auto Smooth', 'NODES')
_m.node_group = ng_auto_smooth
_gi = [s.identifier for s in ng_auto_smooth.interface.items_tree if s.item_type == 'SOCKET' and s.in_out == 'INPUT']
_m[_gi[1]] = 0.5236  # Angle

# ---- collection membership
col_collection.objects.link(ob_plane)
col_collection.objects.link(ob_plane_001)
col_collection.objects.link(ob_plane_002)

# ---- scene / render settings (as saved in the file)
scene.frame_start = 1; scene.frame_end = 250; scene.frame_set(1)
scene.render.engine = 'BLENDER_EEVEE_NEXT'
scene.cycles.sampling_pattern = 'TABULATED_SOBOL'
scene.cycles.use_light_tree = False
scene.view_settings.view_transform = 'Filmic'
bpy.context.view_layer.update()

# ---- added for rendering (the .blend has no active camera and no usable light): camera, sun
cam_auto = bpy.data.cameras.new('AutoCamera')
cam_auto.lens = 50.0
cam_auto.sensor_width = 36.0
cam_auto.clip_end = 1000.0
ob_auto_camera = bpy.data.objects.new('AutoCamera', cam_auto)
scene.collection.objects.link(ob_auto_camera)
ob_auto_camera.location = (16.2377, -14.8635, 19.1548)
ob_auto_camera.rotation_euler = (1.09748, -7.21219e-08, 0.694738)
scene.camera = ob_auto_camera
light_auto_sun = bpy.data.lights.new('AutoSun', 'SUN')
light_auto_sun.energy = 3.0
light_auto_sun.angle = 0.0523599
ob_auto_sun = bpy.data.objects.new('AutoSun', light_auto_sun)
scene.collection.objects.link(ob_auto_sun)
ob_auto_sun.rotation_euler = (0.872665, 0.174533, 0.523599)
bpy.context.view_layer.update()
